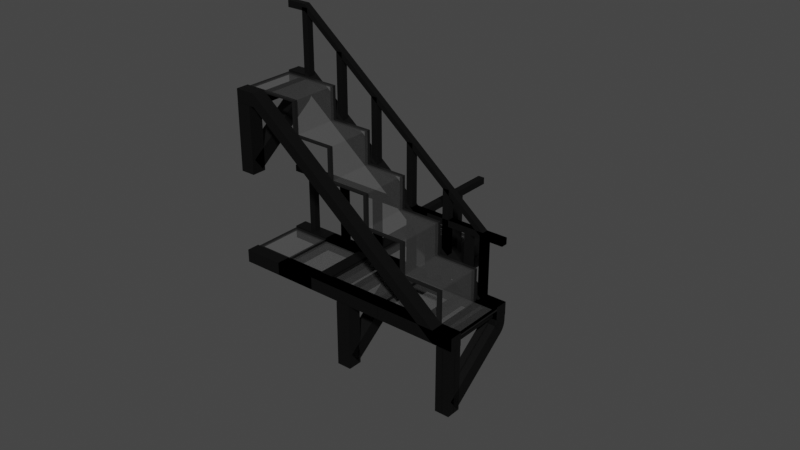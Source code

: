 # Source: Catwalk_Nianyi_.blend  (saved by Blender 3.6.11; exported with 4.5.12 LTS)
import bpy
from mathutils import Matrix  # noqa: F401  (used for matrix-valued properties, if any)

bpy.ops.wm.read_factory_settings(use_empty=True)
scene = bpy.context.scene
scene.name = 'Scene'

# ---- collections
col_straight = bpy.data.collections.new('Straight'); scene.collection.children.link(col_straight)
col_corner = bpy.data.collections.new('Corner'); scene.collection.children.link(col_corner)
col_supporting_pillar = bpy.data.collections.new('Supporting Pillar'); scene.collection.children.link(col_supporting_pillar)
col_staircase = bpy.data.collections.new('Staircase'); scene.collection.children.link(col_staircase)
col_straight__1_5l = bpy.data.collections.new('Straight (1.5L)'); scene.collection.children.link(col_straight__1_5l)
col_single_pillar = bpy.data.collections.new('Single Pillar'); scene.collection.children.link(col_single_pillar)

# ---- materials (node trees are filled in below, after node groups)
mat_framework = bpy.data.materials.new('Framework')
mat_framework.use_transparent_shadow = False
mat_panel_border = bpy.data.materials.new('Panel Border')
mat_panel_border.use_transparent_shadow = False
mat_panel_surface = bpy.data.materials.new('Panel Surface')
mat_panel_surface.surface_render_method = 'BLENDED'
mat_panel_surface.blend_method = 'BLEND'
mat_panel_surface.use_transparency_overlap = False
mat_panel_surface.show_transparent_back = False
mat_framework_001 = bpy.data.materials.new('Framework.001')
mat_framework_001.use_transparent_shadow = False
mat_panel_border_001 = bpy.data.materials.new('Panel Border.001')
mat_panel_border_001.use_transparent_shadow = False
mat_panel_surface_001 = bpy.data.materials.new('Panel Surface.001')
mat_panel_surface_001.surface_render_method = 'BLENDED'
mat_panel_surface_001.blend_method = 'BLEND'
mat_panel_surface_001.use_transparency_overlap = False
mat_panel_surface_001.show_transparent_back = False
mat_framework_002 = bpy.data.materials.new('Framework.002')
mat_framework_002.use_transparent_shadow = False
mat_framework_003 = bpy.data.materials.new('Framework.003')
mat_framework_003.use_transparent_shadow = False

# ---- material node trees
mat_framework.use_nodes = True; mat_framework.node_tree.nodes.clear()
_N = mat_framework.node_tree.nodes; _L = mat_framework.node_tree.links
n0 = _N.new('ShaderNodeBsdfPrincipled'); n0.name = 'Principled BSDF'; n0.location = (10, 300)
n0.distribution = 'GGX'
n0.subsurface_method = 'RANDOM_WALK_SKIN'
n0.inputs[0].default_value = (0.01, 0.01, 0.01, 1.0)
n0.inputs[1].default_value = 0.8
n0.inputs[2].default_value = 0.6
n0.inputs[3].default_value = 1.45
n0.inputs[27].default_value = (0.0, 0.0, 0.0, 1.0)
n0.inputs[28].default_value = 1.0
n1 = _N.new('ShaderNodeOutputMaterial'); n1.name = 'Material Output'; n1.location = (300, 300)
_L.new(n0.outputs[0], n1.inputs[0])
n1.is_active_output = True
mat_panel_border.use_nodes = True; mat_panel_border.node_tree.nodes.clear()
_N = mat_panel_border.node_tree.nodes; _L = mat_panel_border.node_tree.links
n0 = _N.new('ShaderNodeBsdfPrincipled'); n0.name = 'Principled BSDF'; n0.location = (10, 300)
n0.distribution = 'GGX'
n0.subsurface_method = 'RANDOM_WALK_SKIN'
n0.inputs[0].default_value = (0.03, 0.03, 0.03, 1.0)
n0.inputs[1].default_value = 0.7
n0.inputs[2].default_value = 0.4
n0.inputs[3].default_value = 1.45
n0.inputs[27].default_value = (0.0, 0.0, 0.0, 1.0)
n0.inputs[28].default_value = 1.0
n1 = _N.new('ShaderNodeOutputMaterial'); n1.name = 'Material Output'; n1.location = (300, 300)
_L.new(n0.outputs[0], n1.inputs[0])
n1.is_active_output = True
mat_panel_surface.use_nodes = True; mat_panel_surface.node_tree.nodes.clear()
_N = mat_panel_surface.node_tree.nodes; _L = mat_panel_surface.node_tree.links
n0 = _N.new('ShaderNodeBsdfPrincipled'); n0.name = 'Principled BSDF'; n0.location = (10, 300)
n0.distribution = 'GGX'
n0.subsurface_method = 'RANDOM_WALK_SKIN'
n0.inputs[0].default_value = (0.2, 0.2, 0.2, 1.0)
n0.inputs[1].default_value = 0.6
n0.inputs[2].default_value = 0.8
n0.inputs[3].default_value = 1.45
n0.inputs[4].default_value = 0.2
n0.inputs[27].default_value = (0.0, 0.0, 0.0, 1.0)
n0.inputs[28].default_value = 1.0
n1 = _N.new('ShaderNodeOutputMaterial'); n1.name = 'Material Output'; n1.location = (300, 300)
_L.new(n0.outputs[0], n1.inputs[0])
n1.is_active_output = True
mat_framework_001.use_nodes = True; mat_framework_001.node_tree.nodes.clear()
_N = mat_framework_001.node_tree.nodes; _L = mat_framework_001.node_tree.links
n0 = _N.new('ShaderNodeBsdfPrincipled'); n0.name = 'Principled BSDF'; n0.location = (10, 300)
n0.distribution = 'GGX'
n0.subsurface_method = 'RANDOM_WALK_SKIN'
n0.inputs[0].default_value = (0.01, 0.01, 0.01, 1.0)
n0.inputs[1].default_value = 0.8
n0.inputs[2].default_value = 0.6
n0.inputs[3].default_value = 1.45
n0.inputs[27].default_value = (0.0, 0.0, 0.0, 1.0)
n0.inputs[28].default_value = 1.0
n1 = _N.new('ShaderNodeOutputMaterial'); n1.name = 'Material Output'; n1.location = (300, 300)
_L.new(n0.outputs[0], n1.inputs[0])
n1.is_active_output = True
mat_panel_border_001.use_nodes = True; mat_panel_border_001.node_tree.nodes.clear()
_N = mat_panel_border_001.node_tree.nodes; _L = mat_panel_border_001.node_tree.links
n0 = _N.new('ShaderNodeBsdfPrincipled'); n0.name = 'Principled BSDF'; n0.location = (10, 300)
n0.distribution = 'GGX'
n0.subsurface_method = 'RANDOM_WALK_SKIN'
n0.inputs[0].default_value = (0.03, 0.03, 0.03, 1.0)
n0.inputs[1].default_value = 0.7
n0.inputs[2].default_value = 0.4
n0.inputs[3].default_value = 1.45
n0.inputs[27].default_value = (0.0, 0.0, 0.0, 1.0)
n0.inputs[28].default_value = 1.0
n1 = _N.new('ShaderNodeOutputMaterial'); n1.name = 'Material Output'; n1.location = (300, 300)
_L.new(n0.outputs[0], n1.inputs[0])
n1.is_active_output = True
mat_panel_surface_001.use_nodes = True; mat_panel_surface_001.node_tree.nodes.clear()
_N = mat_panel_surface_001.node_tree.nodes; _L = mat_panel_surface_001.node_tree.links
n0 = _N.new('ShaderNodeBsdfPrincipled'); n0.name = 'Principled BSDF'; n0.location = (10, 300)
n0.distribution = 'GGX'
n0.subsurface_method = 'RANDOM_WALK_SKIN'
n0.inputs[0].default_value = (0.2, 0.2, 0.2, 1.0)
n0.inputs[1].default_value = 0.6
n0.inputs[2].default_value = 0.8
n0.inputs[3].default_value = 1.45
n0.inputs[4].default_value = 0.2
n0.inputs[27].default_value = (0.0, 0.0, 0.0, 1.0)
n0.inputs[28].default_value = 1.0
n1 = _N.new('ShaderNodeOutputMaterial'); n1.name = 'Material Output'; n1.location = (300, 300)
_L.new(n0.outputs[0], n1.inputs[0])
n1.is_active_output = True
mat_framework_002.use_nodes = True; mat_framework_002.node_tree.nodes.clear()
_N = mat_framework_002.node_tree.nodes; _L = mat_framework_002.node_tree.links
n0 = _N.new('ShaderNodeBsdfPrincipled'); n0.name = 'Principled BSDF'; n0.location = (10, 300)
n0.distribution = 'GGX'
n0.subsurface_method = 'RANDOM_WALK_SKIN'
n0.inputs[0].default_value = (0.01, 0.01, 0.01, 1.0)
n0.inputs[1].default_value = 0.8
n0.inputs[2].default_value = 0.6
n0.inputs[3].default_value = 1.45
n0.inputs[27].default_value = (0.0, 0.0, 0.0, 1.0)
n0.inputs[28].default_value = 1.0
n1 = _N.new('ShaderNodeOutputMaterial'); n1.name = 'Material Output'; n1.location = (300, 300)
_L.new(n0.outputs[0], n1.inputs[0])
n1.is_active_output = True
mat_framework_003.use_nodes = True; mat_framework_003.node_tree.nodes.clear()
_N = mat_framework_003.node_tree.nodes; _L = mat_framework_003.node_tree.links
n0 = _N.new('ShaderNodeBsdfPrincipled'); n0.name = 'Principled BSDF'; n0.location = (10, 300)
n0.distribution = 'GGX'
n0.subsurface_method = 'RANDOM_WALK_SKIN'
n0.inputs[0].default_value = (0.01, 0.01, 0.01, 1.0)
n0.inputs[1].default_value = 0.8
n0.inputs[2].default_value = 0.6
n0.inputs[3].default_value = 1.45
n0.inputs[27].default_value = (0.0, 0.0, 0.0, 1.0)
n0.inputs[28].default_value = 1.0
n1 = _N.new('ShaderNodeOutputMaterial'); n1.name = 'Material Output'; n1.location = (300, 300)
_L.new(n0.outputs[0], n1.inputs[0])
n1.is_active_output = True

# ---- world
world_world = bpy.data.worlds.new('World'); scene.world = world_world
world_world.use_nodes = True; world_world.node_tree.nodes.clear()
_N = world_world.node_tree.nodes; _L = world_world.node_tree.links
n0 = _N.new('ShaderNodeOutputWorld'); n0.name = 'World Output'; n0.location = (300, 300)
n1 = _N.new('ShaderNodeBackground'); n1.name = 'Background'; n1.location = (10, 300)
n1.inputs[0].default_value = (0.05088, 0.05088, 0.05088, 1.0)
_L.new(n1.outputs[0], n0.inputs[0])
n0.is_active_output = True
world_world.color = (0.05088, 0.05088, 0.05088)
world_world.use_sun_shadow = False
world_world.sun_shadow_jitter_overblur = 0.0

# ---- meshes
me_straight__3l__framework = bpy.data.meshes.new('Straight (3L) Framework')
me_straight__3l__framework.from_pydata([(-1.5, 0.32, -0.18), (-1.5, 0.32, -0.02), (-1.5, 0.48, -0.18), (-1.5, 0.48, -0.02), (1.5, 0.32, -0.18), (1.5, 0.32, -0.02), (1.5, 0.48, -0.18), (1.5, 0.48, -0.02), (-0.05, -0.4, -0.16), (-0.05, -0.4, -0.06), (-0.05, 0.4, -0.16), (-0.05, 0.4, -0.06), (0.05, -0.4, -0.16), (0.05, -0.4, -0.06), (0.05, 0.4, -0.16), (0.05, 0.4, -0.06), (0.95, -0.4, -0.16), (0.95, -0.4, -0.06), (0.95, 0.4, -0.16), (0.95, 0.4, -0.06), (1.05, -0.4, -0.16), (1.05, -0.4, -0.06), (1.05, 0.4, -0.16), (1.05, 0.4, -0.06), (-1.05, -0.4, -0.16), (-1.05, -0.4, -0.06), (-1.05, 0.4, -0.16), (-1.05, 0.4, -0.06), (-0.95, -0.4, -0.16), (-0.95, -0.4, -0.06), (-0.95, 0.4, -0.16), (-0.95, 0.4, -0.06), (-1.5, -0.32, -0.18), (-1.5, -0.32, -0.02), (-1.5, -0.48, -0.18), (-1.5, -0.48, -0.02), (1.5, -0.32, -0.18), (1.5, -0.32, -0.02), (1.5, -0.48, -0.18), (1.5, -0.48, -0.02), (-0.05, 0.4, -0.16), (-0.05, 0.4, -0.06), (-0.05, -0.4, -0.16), (-0.05, -0.4, -0.06), (0.05, 0.4, -0.16), (0.05, 0.4, -0.06), (0.05, -0.4, -0.16), (0.05, -0.4, -0.06), (0.95, 0.4, -0.16), (0.95, 0.4, -0.06), (0.95, -0.4, -0.16), (0.95, -0.4, -0.06), (1.05, 0.4, -0.16), (1.05, 0.4, -0.06), (1.05, -0.4, -0.16), (1.05, -0.4, -0.06), (-1.05, 0.4, -0.16), (-1.05, 0.4, -0.06), (-1.05, -0.4, -0.16), (-1.05, -0.4, -0.06), (-0.95, 0.4, -0.16), (-0.95, 0.4, -0.06), (-0.95, -0.4, -0.16), (-0.95, -0.4, -0.06)], [], [(0, 1, 3, 2), (2, 3, 7, 6), (6, 7, 5, 4), (4, 5, 1, 0), (2, 6, 4, 0), (7, 3, 1, 5), (8, 9, 11, 10), (10, 11, 15, 14), (14, 15, 13, 12), (12, 13, 9, 8), (10, 14, 12, 8), (15, 11, 9, 13), (16, 17, 19, 18), (18, 19, 23, 22), (22, 23, 21, 20), (20, 21, 17, 16), (18, 22, 20, 16), (23, 19, 17, 21), (24, 25, 27, 26), (26, 27, 31, 30), (30, 31, 29, 28), (28, 29, 25, 24), (26, 30, 28, 24), (31, 27, 25, 29), (32, 34, 35, 33), (34, 38, 39, 35), (38, 36, 37, 39), (36, 32, 33, 37), (34, 32, 36, 38), (39, 37, 33, 35), (40, 42, 43, 41), (42, 46, 47, 43), (46, 44, 45, 47), (44, 40, 41, 45), (42, 40, 44, 46), (47, 45, 41, 43), (48, 50, 51, 49), (50, 54, 55, 51), (54, 52, 53, 55), (52, 48, 49, 53), (50, 48, 52, 54), (55, 53, 49, 51), (56, 58, 59, 57), (58, 62, 63, 59), (62, 60, 61, 63), (60, 56, 57, 61), (58, 56, 60, 62), (63, 61, 57, 59)])
_uv = me_straight__3l__framework.uv_layers.new(name='UVMap')
_uv.uv.foreach_set('vector', [0.5467, 0.5867, 0.4933, 0.5867, 0.4933, 0.5333, 0.5467, 0.5333, 0.2667, 1.0, 0.2133, 1.0, 0.2133, -9.325e-09, 0.2667, -1.166e-08, 0.6, 0.5867, 0.5467, 0.5867, 0.5467, 0.5333, 0.6, 0.5333, 0.32, 1.0, 0.2667, 1.0, 0.2667, -1.166e-08, 0.32, -1.399e-08, 0.05333, -2.331e-09, 0.05333, 1.0, 4.371e-08, 1.0, 0.0, 0.0, 0.1067, -4.663e-09, 0.1067, 1.0, 0.05333, 1.0, 0.05333, -2.331e-09, 0.46, 0.2667, 0.4267, 0.2667, 0.4267, 1.218e-09, 0.46, -2.39e-10, 0.6333, 0.5667, 0.6, 0.5667, 0.6, 0.5333, 0.6333, 0.5333, 0.4933, 0.2667, 0.46, 0.2667, 0.46, -2.39e-10, 0.4933, -1.696e-09, 0.6333, 0.6, 0.6, 0.6, 0.6, 0.5667, 0.6333, 0.5667, 0.66, 0.2667, 0.6267, 0.2667, 0.6267, 0.0, 0.66, 0.0, 0.66, 0.5333, 0.6267, 0.5333, 0.6267, 0.2667, 0.66, 0.2667, 0.5267, 0.2667, 0.4933, 0.2667, 0.4933, -1.696e-09, 0.5267, -3.153e-09, 0.6333, 0.5667, 0.6333, 0.5333, 0.6667, 0.5333, 0.6667, 0.5667, 0.4933, 0.5333, 0.46, 0.5333, 0.46, 0.2667, 0.4933, 0.2667, 0.6333, 0.6, 0.6333, 0.5667, 0.6667, 0.5667, 0.6667, 0.6, 0.7267, 0.2667, 0.6933, 0.2667, 0.6933, 0.0, 0.7267, 0.0, 0.7267, 0.5333, 0.6933, 0.5333, 0.6933, 0.2667, 0.7267, 0.2667, 0.46, 0.5333, 0.4267, 0.5333, 0.4267, 0.2667, 0.46, 0.2667, 0.6333, 0.6333, 0.6333, 0.6, 0.6667, 0.6, 0.6667, 0.6333, 0.5267, 0.5333, 0.4933, 0.5333, 0.4933, 0.2667, 0.5267, 0.2667, 0.6333, 0.6667, 0.6333, 0.6333, 0.6667, 0.6333, 0.6667, 0.6667, 0.76, 0.2667, 0.7267, 0.2667, 0.7267, 0.0, 0.76, 0.0, 0.76, 0.5333, 0.7267, 0.5333, 0.7267, 0.2667, 0.76, 0.2667, 0.5467, 0.5867, 0.5467, 0.64, 0.4933, 0.64, 0.4933, 0.5867, 0.3733, -1.632e-08, 0.3733, 1.0, 0.32, 1.0, 0.32, -1.399e-08, 0.6, 0.5867, 0.6, 0.64, 0.5467, 0.64, 0.5467, 0.5867, 0.4267, -1.865e-08, 0.4267, 1.0, 0.3733, 1.0, 0.3733, -1.632e-08, 0.1067, -4.663e-09, 0.16, -6.994e-09, 0.16, 1.0, 0.1067, 1.0, 0.16, -6.994e-09, 0.2133, -9.325e-09, 0.2133, 1.0, 0.16, 1.0, 0.56, -4.61e-09, 0.56, 0.2667, 0.5267, 0.2667, 0.5267, -3.153e-09, 0.6333, 0.6, 0.6333, 0.6333, 0.6, 0.6333, 0.6, 0.6, 0.56, 0.2667, 0.56, 0.5333, 0.5267, 0.5333, 0.5267, 0.2667, 0.6333, 0.6333, 0.6333, 0.6667, 0.6, 0.6667, 0.6, 0.6333, 0.6933, 0.0, 0.6933, 0.2667, 0.66, 0.2667, 0.66, 0.0, 0.6933, 0.2667, 0.6933, 0.5333, 0.66, 0.5333, 0.66, 0.2667, 0.5933, -6.067e-09, 0.5933, 0.2667, 0.56, 0.2667, 0.56, -4.61e-09, 0.5267, 0.6733, 0.4933, 0.6733, 0.4933, 0.64, 0.5267, 0.64, 0.5933, 0.2667, 0.5933, 0.5333, 0.56, 0.5333, 0.56, 0.2667, 0.58, 0.6733, 0.5467, 0.6733, 0.5467, 0.64, 0.58, 0.64, 0.7933, 0.0, 0.7933, 0.2667, 0.76, 0.2667, 0.76, 0.0, 0.7933, 0.2667, 0.7933, 0.5333, 0.76, 0.5333, 0.76, 0.2667, 0.6267, 2.41e-09, 0.6267, 0.2667, 0.5933, 0.2667, 0.5933, 3.867e-09, 0.6333, 0.7, 0.6, 0.7, 0.6, 0.6667, 0.6333, 0.6667, 0.6267, 0.2667, 0.6267, 0.5333, 0.5933, 0.5333, 0.5933, 0.2667, 0.6667, 0.7, 0.6333, 0.7, 0.6333, 0.6667, 0.6667, 0.6667, 0.4933, 0.5333, 0.4933, 0.8, 0.46, 0.8, 0.46, 0.5333, 0.46, 0.5333, 0.46, 0.8, 0.4267, 0.8, 0.4267, 0.5333])
me_straight__3l__framework.materials.append(mat_framework)
me_straight__3l__framework.update()
me_straight__3l__panel = bpy.data.meshes.new('Straight (3L) Panel')
me_straight__3l__panel.from_pydata([(-1.5, -0.32, -0.06), (-1.5, -0.32, -0.04), (-1.5, 0.32, -0.06), (-1.5, 0.32, -0.04), (1.5, -0.32, -0.06), (1.5, -0.32, -0.04), (1.5, 0.32, -0.06), (1.5, 0.32, -0.04), (1.46, 0.32, -0.06), (-1.46, 0.32, -0.06), (-1.46, 0.32, -0.04), (1.46, 0.32, -0.04), (-1.46, -0.32, -0.06), (1.46, -0.32, -0.06), (1.46, -0.32, -0.04), (-1.46, -0.32, -0.04), (-1.5, 0.28, -0.06), (-1.5, -0.28, -0.06), (-1.5, -0.28, -0.04), (-1.5, 0.28, -0.04), (1.5, -0.28, -0.06), (1.5, 0.28, -0.06), (1.5, 0.28, -0.04), (1.5, -0.28, -0.04), (1.46, 0.28, -0.04), (1.46, -0.28, -0.04), (-1.46, 0.28, -0.04), (-1.46, -0.28, -0.04), (-1.46, 0.28, -0.06), (-1.46, -0.28, -0.06), (1.46, 0.28, -0.06), (1.46, -0.28, -0.06)], [], [(16, 19, 3, 2), (8, 11, 7, 6), (20, 23, 5, 4), (12, 15, 1, 0), (31, 20, 4, 13), (27, 18, 1, 15), (23, 25, 14, 5), (25, 27, 15, 14), (17, 29, 12, 0), (29, 31, 13, 12), (4, 5, 14, 13), (13, 14, 15, 12), (2, 3, 10, 9), (9, 10, 11, 8), (9, 8, 30, 28), (28, 30, 31, 29), (2, 9, 28, 16), (16, 28, 29, 17), (11, 10, 26, 24), (24, 26, 27, 25), (7, 11, 24, 22), (22, 24, 25, 23), (10, 3, 19, 26), (26, 19, 18, 27), (8, 6, 21, 30), (30, 21, 20, 31), (6, 7, 22, 21), (21, 22, 23, 20), (0, 1, 18, 17), (17, 18, 19, 16)])
me_straight__3l__panel.polygons.foreach_set('material_index', [0, 0, 0, 0, 0, 0, 0, 0, 0, 0, 0, 0, 0, 0, 0, 1, 0, 0, 0, 1, 0, 0, 0, 0, 0, 0, 0, 0, 0, 0])
_uv = me_straight__3l__panel.uv_layers.new(name='UVMap')
_uv.uv.foreach_set('vector', [0.4467, 0.01333, 0.44, 0.01333, 0.44, 6.352e-10, 0.4467, 3.438e-10, 0.4333, 0.01333, 0.4267, 0.01333, 0.4267, -1.865e-08, 0.4333, -1.894e-08, 0.4467, 0.2267, 0.44, 0.2267, 0.44, 0.2133, 0.4467, 0.2133, 0.44, 0.01333, 0.4333, 0.01333, 0.4333, -1.894e-08, 0.44, -1.923e-08, 0.01333, 0.9867, 0.01333, 1.0, 4.371e-08, 1.0, 4.313e-08, 0.9867, 0.2267, 0.9867, 0.2267, 1.0, 0.2133, 1.0, 0.2133, 0.9867, 0.2267, -9.908e-09, 0.2267, 0.01333, 0.2133, 0.01333, 0.2133, -9.325e-09, 0.2267, 0.01333, 0.2267, 0.9867, 0.2133, 0.9867, 0.2133, 0.01333, 0.01333, -5.828e-10, 0.01333, 0.01333, 5.828e-10, 0.01333, 0.0, 0.0, 0.01333, 0.01333, 0.01333, 0.9867, 4.313e-08, 0.9867, 5.828e-10, 0.01333, 0.44, 1.0, 0.4333, 1.0, 0.4333, 0.9867, 0.44, 0.9867, 0.44, 0.9867, 0.4333, 0.9867, 0.4333, 0.01333, 0.44, 0.01333, 0.4333, 1.0, 0.4267, 1.0, 0.4267, 0.9867, 0.4333, 0.9867, 0.4333, 0.9867, 0.4267, 0.9867, 0.4267, 0.01333, 0.4333, 0.01333, 0.2133, 0.01333, 0.2133, 0.9867, 0.2, 0.9867, 0.2, 0.01333, 0.2, 0.01333, 0.2, 0.9867, 0.01333, 0.9867, 0.01333, 0.01333, 0.2133, -9.325e-09, 0.2133, 0.01333, 0.2, 0.01333, 0.2, -8.742e-09, 0.2, -8.742e-09, 0.2, 0.01333, 0.01333, 0.01333, 0.01333, -5.828e-10, 0.4267, 0.01333, 0.4267, 0.9867, 0.4133, 0.9867, 0.4133, 0.01333, 0.4133, 0.01333, 0.4133, 0.9867, 0.2267, 0.9867, 0.2267, 0.01333, 0.4267, -1.865e-08, 0.4267, 0.01333, 0.4133, 0.01333, 0.4133, -1.807e-08, 0.4133, -1.807e-08, 0.4133, 0.01333, 0.2267, 0.01333, 0.2267, -9.908e-09, 0.4267, 0.9867, 0.4267, 1.0, 0.4133, 1.0, 0.4133, 0.9867, 0.4133, 0.9867, 0.4133, 1.0, 0.2267, 1.0, 0.2267, 0.9867, 0.2133, 0.9867, 0.2133, 1.0, 0.2, 1.0, 0.2, 0.9867, 0.2, 0.9867, 0.2, 1.0, 0.01333, 1.0, 0.01333, 0.9867, 0.4467, 0.4267, 0.44, 0.4267, 0.44, 0.4133, 0.4467, 0.4133, 0.4467, 0.4133, 0.44, 0.4133, 0.44, 0.2267, 0.4467, 0.2267, 0.4467, 0.2133, 0.44, 0.2133, 0.44, 0.2, 0.4467, 0.2, 0.4467, 0.2, 0.44, 0.2, 0.44, 0.01333, 0.4467, 0.01333])
me_straight__3l__panel.materials.append(mat_panel_border)
me_straight__3l__panel.materials.append(mat_panel_surface)
me_straight__3l__panel.update()
me_straight__3l__pillar = bpy.data.meshes.new('Straight (3L) Pillar')
me_straight__3l__pillar.from_pydata([(-1.29, 0.36, -0.02), (-1.29, 0.36, 0.7), (-1.29, 0.44, -0.02), (-1.29, 0.44, 0.7), (-1.21, 0.36, -0.02), (-1.21, 0.36, 0.7), (-1.21, 0.44, -0.02), (-1.21, 0.44, 0.7), (-0.79, 0.36, -0.02), (-0.79, 0.36, 0.7), (-0.79, 0.44, -0.02), (-0.79, 0.44, 0.7), (-0.71, 0.36, -0.02), (-0.71, 0.36, 0.7), (-0.71, 0.44, -0.02), (-0.71, 0.44, 0.7), (-0.29, 0.36, -0.02), (-0.29, 0.36, 0.7), (-0.29, 0.44, -0.02), (-0.29, 0.44, 0.7), (-0.21, 0.36, -0.02), (-0.21, 0.36, 0.7), (-0.21, 0.44, -0.02), (-0.21, 0.44, 0.7), (0.21, 0.36, -0.02), (0.21, 0.36, 0.7), (0.21, 0.44, -0.02), (0.21, 0.44, 0.7), (0.29, 0.36, -0.02), (0.29, 0.36, 0.7), (0.29, 0.44, -0.02), (0.29, 0.44, 0.7), (0.71, 0.36, -0.02), (0.71, 0.36, 0.7), (0.71, 0.44, -0.02), (0.71, 0.44, 0.7), (0.79, 0.36, -0.02), (0.79, 0.36, 0.7), (0.79, 0.44, -0.02), (0.79, 0.44, 0.7), (1.21, 0.36, -0.02), (1.21, 0.36, 0.7), (1.21, 0.44, -0.02), (1.21, 0.44, 0.7), (1.29, 0.36, -0.02), (1.29, 0.36, 0.7), (1.29, 0.44, -0.02), (1.29, 0.44, 0.7), (-1.5, 0.36, 0.7), (-1.5, 0.36, 0.78), (-1.5, 0.44, 0.7), (-1.5, 0.44, 0.78), (1.5, 0.36, 0.7), (1.5, 0.36, 0.78), (1.5, 0.44, 0.7), (1.5, 0.44, 0.78)], [], [(0, 1, 3, 2), (2, 3, 7, 6), (6, 7, 5, 4), (4, 5, 1, 0), (2, 6, 4, 0), (7, 3, 1, 5), (8, 9, 11, 10), (10, 11, 15, 14), (14, 15, 13, 12), (12, 13, 9, 8), (10, 14, 12, 8), (15, 11, 9, 13), (16, 17, 19, 18), (18, 19, 23, 22), (22, 23, 21, 20), (20, 21, 17, 16), (18, 22, 20, 16), (23, 19, 17, 21), (24, 25, 27, 26), (26, 27, 31, 30), (30, 31, 29, 28), (28, 29, 25, 24), (26, 30, 28, 24), (31, 27, 25, 29), (32, 33, 35, 34), (34, 35, 39, 38), (38, 39, 37, 36), (36, 37, 33, 32), (34, 38, 36, 32), (39, 35, 33, 37), (40, 41, 43, 42), (42, 43, 47, 46), (46, 47, 45, 44), (44, 45, 41, 40), (42, 46, 44, 40), (47, 43, 41, 45), (48, 49, 51, 50), (50, 51, 55, 54), (54, 55, 53, 52), (52, 53, 49, 48), (50, 54, 52, 48), (55, 51, 49, 53)])
_uv = me_straight__3l__pillar.uv_layers.new(name='UVMap')
_uv.uv.foreach_set('vector', [0.1067, 0.24, 0.1067, 0.0, 0.1333, 0.0, 0.1333, 0.24, 0.1867, 0.48, 0.1867, 0.24, 0.2133, 0.24, 0.2133, 0.48, 0.1333, 0.24, 0.1333, 0.0, 0.16, 0.0, 0.16, 0.24, 0.16, 0.48, 0.16, 0.24, 0.1867, 0.24, 0.1867, 0.48, 0.4267, 0.2667, 0.4, 0.2667, 0.4, 0.24, 0.4267, 0.24, 0.4267, 0.2933, 0.4, 0.2933, 0.4, 0.2667, 0.4267, 0.2667, 0.16, 0.24, 0.16, 0.0, 0.1867, 0.0, 0.1867, 0.24, 0.1867, 0.24, 0.1867, 0.0, 0.2133, 0.0, 0.2133, 0.24, 0.2133, 0.24, 0.2133, 0.0, 0.24, 0.0, 0.24, 0.24, 0.24, 0.24, 0.24, 0.0, 0.2667, 0.0, 0.2667, 0.24, 0.4, 0.3467, 0.3733, 0.3467, 0.3733, 0.32, 0.4, 0.32, 0.4, 0.3733, 0.3733, 0.3733, 0.3733, 0.3467, 0.4, 0.3467, 0.2667, 0.24, 0.2667, 0.0, 0.2933, 0.0, 0.2933, 0.24, 0.2933, 0.24, 0.2933, 0.0, 0.32, 0.0, 0.32, 0.24, 0.32, 0.24, 0.32, 0.0, 0.3467, 0.0, 0.3467, 0.24, 0.3467, 0.24, 0.3467, 0.0, 0.3733, 0.0, 0.3733, 0.24, 0.4, 0.2933, 0.4, 0.32, 0.3733, 0.32, 0.3733, 0.2933, 0.4, 0.4, 0.3733, 0.4, 0.3733, 0.3733, 0.4, 0.3733, 0.3733, 0.24, 0.3733, 0.0, 0.4, 0.0, 0.4, 0.24, 0.24, 0.48, 0.24, 0.24, 0.2667, 0.24, 0.2667, 0.48, 0.4, 0.24, 0.4, 0.0, 0.4267, 0.0, 0.4267, 0.24, 0.2133, 0.48, 0.2133, 0.24, 0.24, 0.24, 0.24, 0.48, 0.4, 0.4267, 0.3733, 0.4267, 0.3733, 0.4, 0.4, 0.4, 0.4267, 0.32, 0.4, 0.32, 0.4, 0.2933, 0.4267, 0.2933, 0.4267, 0.24, 0.4267, 0.0, 0.4533, 0.0, 0.4533, 0.24, 0.2667, 0.48, 0.2667, 0.24, 0.2933, 0.24, 0.2933, 0.48, 0.4533, 0.24, 0.4533, 0.0, 0.48, 0.0, 0.48, 0.24, 0.2933, 0.48, 0.2933, 0.24, 0.32, 0.24, 0.32, 0.48, 0.4267, 0.3467, 0.4, 0.3467, 0.4, 0.32, 0.4267, 0.32, 0.4267, 0.3733, 0.4, 0.3733, 0.4, 0.3467, 0.4267, 0.3467, 0.1333, 0.48, 0.1333, 0.24, 0.16, 0.24, 0.16, 0.48, 0.32, 0.48, 0.32, 0.24, 0.3467, 0.24, 0.3467, 0.48, 0.1067, 0.48, 0.1067, 0.24, 0.1333, 0.24, 0.1333, 0.48, 0.3467, 0.48, 0.3467, 0.24, 0.3733, 0.24, 0.3733, 0.48, 0.4267, 0.4, 0.4, 0.4, 0.4, 0.3733, 0.4267, 0.3733, 0.4267, 0.4267, 0.4, 0.4267, 0.4, 0.4, 0.4267, 0.4, 0.3733, 0.2667, 0.3733, 0.24, 0.4, 0.24, 0.4, 0.2667, 0.02667, 1.0, 4.371e-08, 1.0, 0.0, 0.0, 0.02667, -1.166e-09, 0.3733, 0.2933, 0.3733, 0.2667, 0.4, 0.2667, 0.4, 0.2933, 0.05333, 1.0, 0.02667, 1.0, 0.02667, -1.166e-09, 0.05333, -2.331e-09, 0.08, -3.497e-09, 0.08, 1.0, 0.05333, 1.0, 0.05333, -2.331e-09, 0.1067, -4.663e-09, 0.1067, 1.0, 0.08, 1.0, 0.08, -3.497e-09])
me_straight__3l__pillar.materials.append(mat_framework)
me_straight__3l__pillar.update()
me_corner_framework = bpy.data.meshes.new('Corner Framework')
me_corner_framework.from_pydata([(-0.98, 0.82, -0.18), (-0.98, 0.82, -0.02), (-0.98, 0.98, -0.18), (-0.98, 0.98, -0.02), (1.0, 0.82, -0.18), (1.0, 0.82, -0.02), (1.0, 0.98, -0.18), (1.0, 0.98, -0.02), (-0.15, 0.1, -0.16), (-0.15, 0.1, -0.06), (-0.15, 0.9, -0.16), (-0.15, 0.9, -0.06), (-0.05, 0.1, -0.16), (-0.05, 0.1, -0.06), (-0.05, 0.9, -0.16), (-0.05, 0.9, -0.06), (-0.1, 0.05, -0.16), (-0.1, 0.05, -0.06), (-0.9, 0.05, -0.16), (-0.9, 0.05, -0.06), (-0.1, 0.15, -0.16), (-0.1, 0.15, -0.06), (-0.9, 0.15, -0.16), (-0.9, 0.15, -0.06), (-0.82, 0.98, -0.18), (-0.82, 0.98, -0.02), (-0.82, 0.82, -0.18), (-0.82, 0.82, -0.02), (-0.98, -1.0, -0.18), (-0.98, -1.0, -0.02), (-0.82, -1.0, -0.02), (-0.82, -1.0, -0.18), (1.0, 0.02, -0.18), (1.0, 0.02, -0.02), (1.0, 0.18, -0.18), (1.0, 0.18, -0.02), (-0.02, 0.18, -0.02), (-0.02, 0.18, -0.18), (-0.02, 0.02, -0.18), (-0.02, 0.02, -0.02), (-0.18, 0.18, -0.02), (-0.18, 0.18, -0.18), (-0.18, 0.02, -0.18), (-0.18, 0.02, -0.02), (-0.02, -1.0, -0.02), (-0.02, -1.0, -0.18), (-0.18, -1.0, -0.02), (-0.18, -1.0, -0.18), (0.85, 0.1, -0.16), (0.85, 0.1, -0.06), (0.85, 0.9, -0.16), (0.85, 0.9, -0.06), (0.95, 0.1, -0.16), (0.95, 0.1, -0.06), (0.95, 0.9, -0.16), (0.95, 0.9, -0.06), (-0.1, -0.95, -0.16), (-0.1, -0.95, -0.06), (-0.9, -0.95, -0.16), (-0.9, -0.95, -0.06), (-0.1, -0.85, -0.16), (-0.1, -0.85, -0.06), (-0.9, -0.85, -0.16), (-0.9, -0.85, -0.06)], [], [(0, 1, 3, 2), (24, 25, 7, 6), (6, 7, 5, 4), (1, 0, 28, 29), (24, 6, 4, 26), (25, 3, 1, 27), (8, 9, 11, 10), (10, 11, 15, 14), (14, 15, 13, 12), (12, 13, 9, 8), (10, 14, 12, 8), (15, 11, 9, 13), (16, 17, 19, 18), (18, 19, 23, 22), (22, 23, 21, 20), (20, 21, 17, 16), (18, 22, 20, 16), (23, 19, 17, 21), (7, 25, 27, 5), (2, 24, 26, 0), (4, 5, 27, 26), (2, 3, 25, 24), (31, 30, 29, 28), (26, 27, 30, 31), (0, 26, 31, 28), (27, 1, 29, 30), (34, 35, 33, 32), (43, 46, 44, 39), (33, 39, 38, 32), (32, 38, 37, 34), (35, 36, 39, 33), (34, 37, 36, 35), (41, 42, 43, 40), (38, 42, 41, 37), (36, 40, 43, 39), (37, 41, 40, 36), (44, 46, 47, 45), (42, 47, 46, 43), (39, 44, 45, 38), (38, 45, 47, 42), (48, 49, 51, 50), (50, 51, 55, 54), (50, 54, 52, 48), (55, 51, 49, 53), (49, 48, 52, 53), (55, 53, 52, 54), (56, 57, 59, 58), (58, 59, 63, 62), (62, 63, 61, 60), (58, 62, 60, 56), (63, 59, 57, 61), (56, 60, 61, 57)])
_uv = me_corner_framework.uv_layers.new(name='UVMap')
_uv.uv.foreach_set('vector', [0.5404, 0.0404, 0.5, 0.0404, 0.5, -6.804e-09, 0.5404, -8.57e-09, 0.5808, 0.4596, 0.5404, 0.4596, 0.5404, 6.482e-09, 0.5808, 4.715e-09, 0.6212, 0.5, 0.5808, 0.5, 0.5808, 0.4596, 0.6212, 0.4596, 0.5, 0.0404, 0.5404, 0.0404, 0.5404, 0.5, 0.5, 0.5, 0.4596, 0.5, 0.0, 0.5, 0.0, 0.4596, 0.4596, 0.4596, 0.0404, 1.0, 0.0, 1.0, 0.0, 0.9596, 0.0404, 0.9596, 0.7121, 0.5, 0.6869, 0.5, 0.6869, 0.298, 0.7121, 0.298, 0.6313, 0.8232, 0.6313, 0.798, 0.6566, 0.798, 0.6566, 0.8232, 0.7374, 0.5, 0.7121, 0.5, 0.7121, 0.298, 0.7374, 0.298, 0.5808, 0.8232, 0.5808, 0.798, 0.6061, 0.798, 0.6061, 0.8232, 0.9394, 0.5, 0.9141, 0.5, 0.9141, 0.298, 0.9394, 0.298, 0.904, 0.9596, 0.8788, 0.9596, 0.8788, 0.7576, 0.904, 0.7576, 0.8131, 0.5, 0.7879, 0.5, 0.7879, 0.298, 0.8131, 0.298, 0.6566, 0.8232, 0.6566, 0.798, 0.6818, 0.798, 0.6818, 0.8232, 0.8384, 0.5, 0.8131, 0.5, 0.8131, 0.298, 0.8384, 0.298, 0.7576, 0.8232, 0.7576, 0.798, 0.7828, 0.798, 0.7828, 0.8232, 0.9293, 0.9596, 0.904, 0.9596, 0.904, 0.7576, 0.9293, 0.7576, 0.9545, 0.9596, 0.9293, 0.9596, 0.9293, 0.7576, 0.9545, 0.7576, 0.5, 1.0, 0.0404, 1.0, 0.0404, 0.9596, 0.5, 0.9596, 0.5, 0.5, 0.4596, 0.5, 0.4596, 0.4596, 0.5, 0.4596, 0.6212, 0.4596, 0.5808, 0.4596, 0.5808, 4.715e-09, 0.6212, 2.949e-09, 0.5808, 0.5, 0.5404, 0.5, 0.5404, 0.4596, 0.5808, 0.4596, 0.5404, 0.8384, 0.5404, 0.798, 0.5808, 0.798, 0.5808, 0.8384, 0.6616, 0.4596, 0.6212, 0.4596, 0.6212, 2.949e-09, 0.6616, 1.183e-09, 0.5, 0.4596, 0.4596, 0.4596, 0.4596, 0.0, 0.5, 0.0, 0.0404, 0.9596, 0.0, 0.9596, 0.0, 0.5, 0.0404, 0.5, 0.6616, 0.5, 0.6212, 0.5, 0.6212, 0.4596, 0.6616, 0.4596, 0.5, 0.7576, 0.5, 0.5, 0.5404, 0.5, 0.5404, 0.7576, 0.8788, 0.7576, 0.8788, 0.5, 0.9192, 0.5, 0.9192, 0.7576, 0.9192, 0.298, 0.9192, 0.0404, 0.9596, 0.0404, 0.9596, 0.298, 0.798, 0.798, 0.5404, 0.798, 0.5404, 0.7576, 0.798, 0.7576, 0.8788, 0.5, 0.8788, 0.7576, 0.8384, 0.7576, 0.8384, 0.5, 0.8384, 0.5, 0.8384, 0.5404, 0.798, 0.5404, 0.798, 0.5, 0.9192, 0.0404, 0.9192, 1.213e-09, 0.9596, -5.532e-10, 0.9596, 0.0404, 0.5404, 0.798, 0.5, 0.798, 0.5, 0.7576, 0.5404, 0.7576, 0.8788, 0.7576, 0.8788, 0.798, 0.8384, 0.798, 0.8384, 0.7576, 0.5, 0.8384, 0.5, 0.798, 0.5404, 0.798, 0.5404, 0.8384, 0.8384, 0.5404, 0.8384, 0.798, 0.798, 0.798, 0.798, 0.5404, 0.9192, 0.7576, 0.9192, 0.5, 0.9596, 0.5, 0.9596, 0.7576, 0.9192, 0.0404, 0.6616, 0.0404, 0.6616, 1.247e-08, 0.9192, 1.213e-09, 0.7626, 0.5, 0.7374, 0.5, 0.7374, 0.298, 0.7626, 0.298, 0.6818, 0.8232, 0.6818, 0.798, 0.7071, 0.798, 0.7071, 0.8232, 0.9646, 0.5, 0.9394, 0.5, 0.9394, 0.298, 0.9646, 0.298, 0.9798, 0.9596, 0.9545, 0.9596, 0.9545, 0.7576, 0.9798, 0.7576, 0.7323, 0.798, 0.7323, 0.8232, 0.7071, 0.8232, 0.7071, 0.798, 0.7626, 0.5, 0.7626, 0.298, 0.7879, 0.298, 0.7879, 0.5, 0.8636, 0.5, 0.8384, 0.5, 0.8384, 0.298, 0.8636, 0.298, 0.6061, 0.8232, 0.6061, 0.798, 0.6313, 0.798, 0.6313, 0.8232, 0.8889, 0.5, 0.8636, 0.5, 0.8636, 0.298, 0.8889, 0.298, 0.6616, 0.298, 0.6869, 0.298, 0.6869, 0.5, 0.6616, 0.5, 0.9141, 0.5, 0.8889, 0.5, 0.8889, 0.298, 0.9141, 0.298, 0.7576, 0.8232, 0.7323, 0.8232, 0.7323, 0.798, 0.7576, 0.798])
me_corner_framework.materials.append(mat_framework)
me_corner_framework.update()
me_corner_panel = bpy.data.meshes.new('Corner Panel')
me_corner_panel.from_pydata([(-0.82, 0.18, -0.06), (-0.82, 0.18, -0.04), (-0.82, 0.82, -0.06), (-0.82, 0.82, -0.04), (1.0, 0.18, -0.06), (1.0, 0.18, -0.04), (1.0, 0.82, -0.06), (1.0, 0.82, -0.04), (0.96, 0.82, -0.06), (-0.78, 0.82, -0.06), (-0.78, 0.82, -0.04), (0.96, 0.82, -0.04), (-0.78, 0.18, -0.06), (0.96, 0.18, -0.06), (0.96, 0.18, -0.04), (-0.78, 0.18, -0.04), (-0.82, 0.78, -0.06), (-0.82, 0.22, -0.06), (-0.82, 0.22, -0.04), (-0.82, 0.78, -0.04), (1.0, 0.22, -0.06), (1.0, 0.78, -0.06), (1.0, 0.78, -0.04), (1.0, 0.22, -0.04), (0.96, 0.78, -0.04), (0.96, 0.22, -0.04), (-0.78, 0.78, -0.04), (-0.78, 0.22, -0.04), (-0.78, 0.78, -0.06), (-0.78, 0.22, -0.06), (0.96, 0.78, -0.06), (0.96, 0.22, -0.06), (-0.18, 0.82, -0.06), (-0.18, 0.82, -0.04), (-0.18, 0.18, -0.06), (-0.18, 0.18, -0.04), (-0.18, 0.78, -0.06), (-0.18, 0.22, -0.06), (-0.18, 0.78, -0.04), (-0.18, 0.22, -0.04), (-0.22, 0.82, -0.06), (-0.22, 0.18, -0.04), (-0.22, 0.78, -0.06), (-0.22, 0.22, -0.06), (-0.22, 0.82, -0.04), (-0.22, 0.18, -0.06), (-0.22, 0.78, -0.04), (-0.22, 0.22, -0.04), (-0.82, -0.96, -0.06), (-0.82, -0.96, -0.04), (-0.78, -0.96, -0.04), (-0.78, -0.96, -0.06), (-0.22, -0.96, -0.04), (-0.22, -0.96, -0.06), (-0.18, -0.96, -0.06), (-0.18, -0.96, -0.04), (-0.82, -1.0, -0.06), (-0.82, -1.0, -0.04), (-0.78, -1.0, -0.04), (-0.78, -1.0, -0.06), (-0.22, -1.0, -0.04), (-0.22, -1.0, -0.06), (-0.18, -1.0, -0.06), (-0.18, -1.0, -0.04)], [], [(16, 19, 3, 2), (8, 11, 7, 6), (20, 23, 5, 4), (34, 35, 55, 54), (31, 20, 4, 13), (27, 18, 1, 15), (23, 25, 14, 5), (47, 27, 15, 41), (17, 29, 12, 0), (37, 31, 13, 34), (4, 5, 14, 13), (15, 1, 49, 50), (2, 3, 10, 9), (32, 33, 11, 8), (32, 8, 30, 36), (36, 30, 31, 37), (2, 9, 28, 16), (16, 28, 29, 17), (44, 10, 26, 46), (46, 26, 27, 47), (7, 11, 24, 22), (22, 24, 25, 23), (10, 3, 19, 26), (26, 19, 18, 27), (8, 6, 21, 30), (30, 21, 20, 31), (6, 7, 22, 21), (21, 22, 23, 20), (0, 1, 18, 17), (17, 18, 19, 16), (24, 38, 39, 25), (11, 33, 38, 24), (42, 36, 37, 43), (40, 32, 36, 42), (40, 44, 33, 32), (13, 14, 35, 34), (43, 37, 34, 45), (25, 39, 35, 14), (29, 43, 45, 12), (9, 10, 44, 40), (9, 40, 42, 28), (28, 42, 43, 29), (38, 46, 47, 39), (33, 44, 46, 38), (35, 41, 52, 55), (39, 47, 41, 35), (48, 51, 59, 56), (54, 55, 63, 62), (51, 53, 61, 59), (45, 34, 54, 53), (0, 12, 51, 48), (1, 0, 48, 49), (41, 15, 50, 52), (12, 45, 53, 51), (59, 58, 57, 56), (61, 60, 58, 59), (62, 63, 60, 61), (49, 48, 56, 57), (55, 52, 60, 63), (53, 54, 62, 61), (52, 50, 58, 60), (50, 49, 57, 58)])
me_corner_panel.polygons.foreach_set('material_index', [0, 0, 0, 0, 0, 0, 0, 1, 0, 0, 0, 0, 0, 0, 0, 1, 0, 0, 0, 1, 0, 0, 0, 0, 0, 0, 0, 0, 0, 0, 1, 0, 1, 0, 0, 0, 0, 0, 1, 0, 0, 1, 1, 0, 0, 0, 0, 0, 0, 0, 0, 0, 1, 1, 0, 0, 0, 0, 0, 0, 0, 0])
_uv = me_corner_panel.uv_layers.new(name='UVMap')
_uv.uv.foreach_set('vector', [0.511, 3.311e-08, 0.511, 0.005495, 0.5, 0.005495, 0.5, 3.407e-08, 0.511, 0.005495, 0.511, 0.01099, 0.5, 0.01099, 0.5, 0.005495, 0.511, 0.02198, 0.511, 0.02747, 0.5, 0.02747, 0.5, 0.02198, 0.8242, 0.01099, 0.8242, 0.01648, 0.511, 0.01648, 0.511, 0.01099, 0.3352, 0.489, 0.3352, 0.5, 0.3242, 0.5, 0.3242, 0.489, 0.01099, 0.8352, -1.637e-08, 0.8352, -1.637e-08, 0.8242, 0.01099, 0.8242, 0.5, 0.8352, 0.489, 0.8352, 0.489, 0.8242, 0.5, 0.8242, 0.1648, 0.8352, 0.01099, 0.8352, 0.01099, 0.8242, 0.1648, 0.8242, 0.3352, 1.81e-08, 0.3352, 0.01099, 0.3242, 0.01099, 0.3242, 1.858e-08, 0.3352, 0.1758, 0.3352, 0.489, 0.3242, 0.489, 0.3242, 0.1758, 0.8242, 0.01648, 0.8242, 0.02198, 0.8132, 0.02198, 0.8132, 0.01648, 0.01099, 0.8242, -1.637e-08, 0.8242, -1.637e-08, 0.511, 0.01099, 0.511, 1.0, 0.005495, 1.0, 0.01099, 0.989, 0.01099, 0.989, 0.005495, 0.8242, 0.005495, 0.8242, 0.01099, 0.511, 0.01099, 0.511, 0.005495, 0.5, 0.1758, 0.5, 0.489, 0.489, 0.489, 0.489, 0.1758, 0.489, 0.1758, 0.489, 0.489, 0.3352, 0.489, 0.3352, 0.1758, 0.5, 1.089e-08, 0.5, 0.01099, 0.489, 0.01099, 0.489, 1.137e-08, 0.489, 1.137e-08, 0.489, 0.01099, 0.3352, 0.01099, 0.3352, 1.81e-08, 0.1648, 1.0, 0.01099, 1.0, 0.01099, 0.989, 0.1648, 0.989, 0.1648, 0.989, 0.01099, 0.989, 0.01099, 0.8352, 0.1648, 0.8352, 0.5, 1.0, 0.489, 1.0, 0.489, 0.989, 0.5, 0.989, 0.5, 0.989, 0.489, 0.989, 0.489, 0.8352, 0.5, 0.8352, 0.01099, 1.0, -1.637e-08, 1.0, -1.637e-08, 0.989, 0.01099, 0.989, 0.01099, 0.989, -1.637e-08, 0.989, -1.637e-08, 0.8352, 0.01099, 0.8352, 0.5, 0.489, 0.5, 0.5, 0.489, 0.5, 0.489, 0.489, 0.489, 0.489, 0.489, 0.5, 0.3352, 0.5, 0.3352, 0.489, 0.6758, 0.02198, 0.6758, 0.02747, 0.6648, 0.02747, 0.6648, 0.02198, 0.6648, 0.02198, 0.6648, 0.02747, 0.511, 0.02747, 0.511, 0.02198, 0.6758, 1.87e-08, 0.6758, 0.005495, 0.6648, 0.005495, 0.6648, 1.966e-08, 0.6648, 1.966e-08, 0.6648, 0.005495, 0.511, 0.005495, 0.511, 3.311e-08, 0.489, 0.989, 0.1758, 0.989, 0.1758, 0.8352, 0.489, 0.8352, 0.489, 1.0, 0.1758, 1.0, 0.1758, 0.989, 0.489, 0.989, 0.489, 0.1648, 0.489, 0.1758, 0.3352, 0.1758, 0.3352, 0.1648, 0.5, 0.1648, 0.5, 0.1758, 0.489, 0.1758, 0.489, 0.1648, 0.8352, 0.005495, 0.8352, 0.01099, 0.8242, 0.01099, 0.8242, 0.005495, 0.8132, 0.01648, 0.8132, 0.02198, 0.5, 0.02198, 0.5, 0.01648, 0.3352, 0.1648, 0.3352, 0.1758, 0.3242, 0.1758, 0.3242, 0.1648, 0.489, 0.8352, 0.1758, 0.8352, 0.1758, 0.8242, 0.489, 0.8242, 0.3352, 0.01099, 0.3352, 0.1648, 0.3242, 0.1648, 0.3242, 0.01099, 0.989, 0.005495, 0.989, 0.01099, 0.8352, 0.01099, 0.8352, 0.005495, 0.5, 0.01099, 0.5, 0.1648, 0.489, 0.1648, 0.489, 0.01099, 0.489, 0.01099, 0.489, 0.1648, 0.3352, 0.1648, 0.3352, 0.01099, 0.1758, 0.989, 0.1648, 0.989, 0.1648, 0.8352, 0.1758, 0.8352, 0.1758, 1.0, 0.1648, 1.0, 0.1648, 0.989, 0.1758, 0.989, 0.1758, 0.8242, 0.1648, 0.8242, 0.1648, 0.511, 0.1758, 0.511, 0.1758, 0.8352, 0.1648, 0.8352, 0.1648, 0.8242, 0.1758, 0.8242, 0.01099, 3.227e-08, 0.01099, 0.01099, -1.589e-08, 0.01099, -1.637e-08, 3.275e-08, 0.511, 0.01099, 0.511, 0.01648, 0.5, 0.01648, 0.5, 0.01099, 0.01099, 0.01099, 0.01099, 0.1648, -9.17e-09, 0.1648, -1.589e-08, 0.01099, 0.3242, 0.1648, 0.3242, 0.1758, 0.01099, 0.1758, 0.01099, 0.1648, 0.3242, 1.858e-08, 0.3242, 0.01099, 0.01099, 0.01099, 0.01099, 3.227e-08, 0.6758, 0.005495, 0.6758, 1.87e-08, 0.989, -8.681e-09, 0.989, 0.005494, 0.1648, 0.8242, 0.01099, 0.8242, 0.01099, 0.511, 0.1648, 0.511, 0.3242, 0.01099, 0.3242, 0.1648, 0.01099, 0.1648, 0.01099, 0.01099, 0.511, 0.02747, 0.511, 0.03297, 0.5, 0.03297, 0.5, 0.02747, 0.6648, 0.02747, 0.6648, 0.03297, 0.511, 0.03297, 0.511, 0.02747, 0.6758, 0.02747, 0.6758, 0.03297, 0.6648, 0.03297, 0.6648, 0.02747, 0.989, 0.005494, 0.989, -8.681e-09, 1.0, -9.642e-09, 1.0, 0.005494, 0.1758, 0.511, 0.1648, 0.511, 0.1648, 0.5, 0.1758, 0.5, 0.01099, 0.1648, 0.01099, 0.1758, -8.689e-09, 0.1758, -9.17e-09, 0.1648, 0.1648, 0.511, 0.01099, 0.511, 0.01099, 0.5, 0.1648, 0.5, 0.01099, 0.511, -1.637e-08, 0.511, -1.637e-08, 0.5, 0.01099, 0.5])
me_corner_panel.materials.append(mat_panel_border)
me_corner_panel.materials.append(mat_panel_surface)
me_corner_panel.update()
me_corner_pillar = bpy.data.meshes.new('Corner Pillar')
me_corner_pillar.from_pydata([(0.51, -0.44, -0.02), (0.51, -0.44, 0.7), (0.51, -0.36, -0.02), (0.51, -0.36, 0.7), (0.59, -0.44, -0.02), (0.59, -0.44, 0.7), (0.59, -0.36, -0.02), (0.59, -0.36, 0.7), (1.01, -0.44, -0.02), (1.01, -0.44, 0.7), (1.01, -0.36, -0.02), (1.01, -0.36, 0.7), (1.09, -0.44, -0.02), (1.09, -0.44, 0.7), (1.09, -0.36, -0.02), (1.09, -0.36, 0.7), (0.36, -0.36, 0.78), (0.36, -0.36, 0.7), (0.44, -0.36, 0.7), (0.44, -0.36, 0.78), (1.5, -0.44, 0.7), (1.5, -0.44, 0.78), (1.5, -0.36, 0.7), (1.5, -0.36, 0.78), (0.44, -1.09, -0.02), (0.44, -1.09, 0.7), (0.36, -1.09, -0.02), (0.36, -1.09, 0.7), (0.44, -1.01, -0.02), (0.44, -1.01, 0.7), (0.36, -1.01, -0.02), (0.36, -1.01, 0.7), (0.44, -0.59, -0.02), (0.44, -0.59, 0.7), (0.36, -0.59, -0.02), (0.36, -0.59, 0.7), (0.44, -0.51, -0.02), (0.44, -0.51, 0.7), (0.36, -0.51, -0.02), (0.36, -0.51, 0.7), (0.44, -1.5, 0.7), (0.44, -1.5, 0.78), (0.36, -1.5, 0.7), (0.36, -1.5, 0.78), (0.44, -0.44, 0.7), (0.44, -0.44, 0.78), (0.36, -0.44, 0.7), (0.36, -0.44, 0.78)], [], [(0, 1, 3, 2), (2, 3, 7, 6), (6, 7, 5, 4), (4, 5, 1, 0), (2, 6, 4, 0), (7, 3, 1, 5), (8, 9, 11, 10), (10, 11, 15, 14), (14, 15, 13, 12), (12, 13, 9, 8), (10, 14, 12, 8), (15, 11, 9, 13), (18, 19, 23, 22), (22, 23, 21, 20), (20, 21, 45, 44), (18, 22, 20, 44), (23, 19, 45, 21), (24, 25, 27, 26), (26, 27, 31, 30), (30, 31, 29, 28), (28, 29, 25, 24), (26, 30, 28, 24), (31, 27, 25, 29), (32, 33, 35, 34), (34, 35, 39, 38), (38, 39, 37, 36), (36, 37, 33, 32), (34, 38, 36, 32), (39, 35, 33, 37), (40, 41, 43, 42), (42, 43, 47, 46), (44, 45, 41, 40), (42, 46, 44, 40), (47, 43, 41, 45), (17, 16, 19, 18), (47, 45, 19, 16), (46, 47, 16, 17), (44, 46, 17, 18)])
_uv = me_corner_pillar.uv_layers.new(name='UVMap')
_uv.uv.foreach_set('vector', [0.6404, 0.3158, 0.6404, 0.0, 0.6754, 0.0, 0.6754, 0.3158, 0.6404, 0.6316, 0.6404, 0.3158, 0.6754, 0.3158, 0.6754, 0.6316, 0.6754, 0.3158, 0.6754, 0.0, 0.7105, 0.0, 0.7105, 0.3158, 0.6754, 0.6316, 0.6754, 0.3158, 0.7105, 0.3158, 0.7105, 0.6316, 0.7105, 0.6667, 0.6754, 0.6667, 0.6754, 0.6316, 0.7105, 0.6316, 0.7105, 0.7018, 0.6754, 0.7018, 0.6754, 0.6667, 0.7105, 0.6667, 0.7105, 0.3158, 0.7105, 0.0, 0.7456, 0.0, 0.7456, 0.3158, 0.7456, 0.3158, 0.7456, 0.0, 0.7807, 0.0, 0.7807, 0.3158, 0.7105, 0.6316, 0.7105, 0.3158, 0.7456, 0.3158, 0.7456, 0.6316, 0.6053, 0.7807, 0.6053, 0.4649, 0.6404, 0.4649, 0.6404, 0.7807, 0.7105, 0.7368, 0.6754, 0.7368, 0.6754, 0.7018, 0.7105, 0.7018, 0.6754, 0.7368, 0.6404, 0.7368, 0.6404, 0.7018, 0.6754, 0.7018, 0.5351, 0.4649, 0.5, 0.4649, 0.5, 3.043e-08, 0.5351, 2.89e-08, 0.6404, 0.6667, 0.6404, 0.6316, 0.6754, 0.6316, 0.6754, 0.6667, 0.6053, 0.4649, 0.5702, 0.4649, 0.5702, 1.429e-08, 0.6053, 1.276e-08, 0.5, 0.03509, 0.5, 0.5, 0.4649, 0.5, 0.4649, 0.03509, 0.5, 1.0, 0.03509, 1.0, 0.03509, 0.9649, 0.5, 0.9649, 0.7807, 0.3158, 0.7807, 0.0, 0.8158, 0.0, 0.8158, 0.3158, 0.5351, 0.8158, 0.5351, 0.5, 0.5702, 0.5, 0.5702, 0.8158, 0.5, 0.8158, 0.5, 0.5, 0.5351, 0.5, 0.5351, 0.8158, 0.7807, 0.6316, 0.7807, 0.3158, 0.8158, 0.3158, 0.8158, 0.6316, 0.7105, 0.6316, 0.7456, 0.6316, 0.7456, 0.6667, 0.7105, 0.6667, 0.7456, 0.7018, 0.7105, 0.7018, 0.7105, 0.6667, 0.7456, 0.6667, 0.5702, 0.7807, 0.5702, 0.4649, 0.6053, 0.4649, 0.6053, 0.7807, 0.8158, 0.3158, 0.8158, 0.0, 0.8509, 0.0, 0.8509, 0.3158, 0.7456, 0.6316, 0.7456, 0.3158, 0.7807, 0.3158, 0.7807, 0.6316, 0.8158, 0.6316, 0.8158, 0.3158, 0.8509, 0.3158, 0.8509, 0.6316, 0.7105, 0.7018, 0.7456, 0.7018, 0.7456, 0.7368, 0.7105, 0.7368, 0.6754, 0.7719, 0.6404, 0.7719, 0.6404, 0.7368, 0.6754, 0.7368, 0.6404, 0.7018, 0.6404, 0.6667, 0.6754, 0.6667, 0.6754, 0.7018, 0.5702, 0.5, 0.5351, 0.5, 0.5351, 0.03509, 0.5702, 0.03509, 0.6404, 0.4649, 0.6053, 0.4649, 0.6053, 2.583e-08, 0.6404, 2.429e-08, 1.143e-15, 2.614e-08, 0.4649, -2.032e-08, 0.4649, 0.03509, 1.534e-09, 0.03509, -2.614e-08, 0.9649, 0.0, 0.5, 0.03509, 0.5, 0.03509, 0.9649, 0.5351, 0.5, 0.5, 0.5, 0.5, 0.4649, 0.5351, 0.4649, -2.614e-08, 0.9649, 0.03509, 0.9649, 0.03509, 1.0, -2.614e-08, 1.0, 0.5702, 0.03509, 0.5351, 0.03509, 0.5351, 1.582e-08, 0.5702, 1.429e-08, 0.4649, 0.03509, 0.4649, -2.032e-08, 0.5, -2.186e-08, 0.5, 0.03509])
me_corner_pillar.materials.append(mat_framework)
me_corner_pillar.update()
me_staircase_framework = bpy.data.meshes.new('Staircase Framework')
me_staircase_framework.from_pydata([(-1.25, 0.32, 1.82), (-1.25, 0.32, 1.98), (-1.25, 0.48, 1.82), (-1.25, 0.48, 1.98), (1.25, 0.32, -0.18), (1.25, 0.32, -0.02), (1.25, 0.48, -0.18), (1.25, 0.48, -0.02), (1.2, -0.4, -0.16), (1.2, -0.4, -0.06), (1.2, 0.4, -0.16), (1.2, 0.4, -0.06), (1.3, -0.4, -0.16), (1.3, -0.4, -0.06), (1.3, 0.4, -0.16), (1.3, 0.4, -0.06), (-1.25, -0.32, 1.82), (-1.25, -0.32, 1.98), (-1.25, -0.48, 1.82), (-1.25, -0.48, 1.98), (1.25, -0.32, -0.18), (1.25, -0.32, -0.02), (1.25, -0.48, -0.18), (1.25, -0.48, -0.02), (1.2, 0.4, -0.16), (1.2, 0.4, -0.06), (1.2, -0.4, -0.16), (1.2, -0.4, -0.06), (1.3, 0.4, -0.16), (1.3, 0.4, -0.06), (1.3, -0.4, -0.16), (1.3, -0.4, -0.06), (1.5, 0.48, -0.02), (1.5, 0.48, -0.18), (1.5, 0.32, -0.18), (1.5, 0.32, -0.02), (1.5, -0.48, -0.02), (1.5, -0.48, -0.18), (1.5, -0.32, -0.18), (1.5, -0.32, -0.02), (-1.5, 0.48, 1.82), (-1.5, 0.32, 1.82), (-1.5, 0.32, 1.98), (-1.5, 0.48, 1.98), (-1.5, -0.48, 1.82), (-1.5, -0.32, 1.82), (-1.5, -0.32, 1.98), (-1.5, -0.48, 1.98), (-1.3, -0.4, 1.84), (-1.3, -0.4, 1.94), (-1.3, 0.4, 1.84), (-1.3, 0.4, 1.94), (-1.2, -0.4, 1.84), (-1.2, -0.4, 1.94), (-1.2, 0.4, 1.84), (-1.2, 0.4, 1.94), (-1.3, 0.4, 1.84), (-1.3, 0.4, 1.94), (-1.3, -0.4, 1.84), (-1.3, -0.4, 1.94), (-1.2, 0.4, 1.84), (-1.2, 0.4, 1.94), (-1.2, -0.4, 1.84), (-1.2, -0.4, 1.94)], [], [(16, 18, 44, 45), (2, 3, 7, 6), (7, 5, 35, 32), (4, 5, 1, 0), (2, 6, 4, 0), (7, 3, 1, 5), (8, 9, 11, 10), (10, 11, 15, 14), (14, 15, 13, 12), (12, 13, 9, 8), (10, 14, 12, 8), (15, 11, 9, 13), (19, 17, 46, 47), (18, 22, 23, 19), (23, 22, 37, 36), (20, 16, 17, 21), (18, 16, 20, 22), (23, 21, 17, 19), (24, 26, 27, 25), (26, 30, 31, 27), (30, 28, 29, 31), (28, 24, 25, 29), (26, 24, 28, 30), (31, 29, 25, 27), (33, 32, 35, 34), (37, 38, 39, 36), (6, 7, 32, 33), (20, 21, 39, 38), (22, 20, 38, 37), (5, 4, 34, 35), (4, 6, 33, 34), (21, 23, 36, 39), (41, 42, 43, 40), (45, 44, 47, 46), (1, 3, 43, 42), (2, 0, 41, 40), (18, 19, 47, 44), (17, 16, 45, 46), (3, 2, 40, 43), (0, 1, 42, 41), (48, 49, 51, 50), (50, 51, 55, 54), (54, 55, 53, 52), (52, 53, 49, 48), (50, 54, 52, 48), (55, 51, 49, 53), (56, 58, 59, 57), (58, 62, 63, 59), (62, 60, 61, 63), (60, 56, 57, 61), (58, 56, 60, 62), (63, 61, 57, 59)])
_uv = me_staircase_framework.uv_layers.new(name='UVMap')
_uv.uv.foreach_set('vector', [0.3424, 0.07985, 0.2991, 0.07985, 0.2991, 0.02704, 0.3424, 0.02704, 0.1893, 0.08015, 0.2243, 0.05469, 0.1846, 0.9198, 0.1496, 0.9453, 0.3424, 0.9189, 0.3857, 0.9189, 0.3857, 0.9717, 0.3424, 0.9717, 0.07478, 0.9453, 0.03978, 0.9198, 1.258e-08, 0.05469, 0.035, 0.08015, 0.429, 0.07985, 0.429, 0.9459, 0.3857, 0.9459, 0.3857, 0.07985, 0.3424, 0.9189, 0.3424, 0.05281, 0.3857, 0.05281, 0.3857, 0.9189, 0.4892, 0.2164, 0.4723, 0.2164, 0.4723, 1.16e-08, 0.4892, 1.087e-08, 0.4723, 0.4599, 0.4723, 0.4328, 0.4993, 0.4328, 0.4993, 0.4599, 0.5103, 0.4328, 0.4934, 0.4328, 0.4934, 0.2164, 0.5103, 0.2164, 0.4723, 0.4869, 0.4723, 0.4599, 0.4993, 0.4599, 0.4993, 0.4869, 0.4892, 1.087e-08, 0.5103, 9.943e-09, 0.5103, 0.2164, 0.4892, 0.2164, 0.4934, 0.4328, 0.4723, 0.4328, 0.4723, 0.2164, 0.4934, 0.2164, 0.4723, 0.05281, 0.429, 0.05281, 0.429, 0.0, 0.4723, 0.0, 0.1098, 0.08015, 0.1496, 0.9453, 0.1146, 0.9198, 0.07478, 0.05469, 0.1146, 0.9198, 0.1496, 0.9453, 0.1098, 1.0, 0.07478, 0.9745, 0.2243, 0.9453, 0.2641, 0.08015, 0.2991, 0.05469, 0.2593, 0.9198, 0.2991, 0.07985, 0.3424, 0.07985, 0.3424, 0.9459, 0.2991, 0.9459, 0.4723, 0.9189, 0.429, 0.9189, 0.429, 0.05281, 0.4723, 0.05281, 0.5272, 9.204e-09, 0.5272, 0.2164, 0.5103, 0.2164, 0.5103, 9.943e-09, 0.4993, 0.514, 0.4723, 0.514, 0.4723, 0.4869, 0.4993, 0.4869, 0.5483, 0.2164, 0.5483, 0.4328, 0.5314, 0.4328, 0.5314, 0.2164, 0.5264, 0.4599, 0.4993, 0.4599, 0.4993, 0.4328, 0.5264, 0.4328, 0.5272, 0.2164, 0.5272, 9.204e-09, 0.5483, 8.281e-09, 0.5483, 0.2164, 0.5314, 0.2164, 0.5314, 0.4328, 0.5103, 0.4328, 0.5103, 0.2164, 0.3424, 0.9987, 0.3424, 0.9717, 0.3857, 0.9717, 0.3857, 0.9987, 0.4723, 0.9987, 0.429, 0.9987, 0.429, 0.9717, 0.4723, 0.9717, 0.1496, 0.9453, 0.1846, 0.9198, 0.2243, 0.9745, 0.1893, 1.0, 0.2243, 0.9453, 0.2593, 0.9198, 0.2991, 0.9745, 0.2641, 1.0, 0.2991, 0.9459, 0.3424, 0.9459, 0.3424, 0.9987, 0.2991, 0.9987, 0.03978, 0.9198, 0.07478, 0.9453, 0.035, 1.0, 5.066e-08, 0.9745, 0.3857, 0.9459, 0.429, 0.9459, 0.429, 0.9987, 0.3857, 0.9987, 0.429, 0.9189, 0.4723, 0.9189, 0.4723, 0.9717, 0.429, 0.9717, 0.3857, 0.02704, 0.3857, 0.0, 0.429, 0.0, 0.429, 0.02704, 0.3424, 0.02704, 0.2991, 0.02704, 0.2991, 0.0, 0.3424, 0.0, 0.3857, 0.05281, 0.3424, 0.05281, 0.3424, 0.0, 0.3857, 0.0, 0.429, 0.07985, 0.3857, 0.07985, 0.3857, 0.02704, 0.429, 0.02704, 0.1098, 0.08015, 0.07478, 0.05469, 0.1146, -8.866e-09, 0.1496, 0.02546, 0.2991, 0.05469, 0.2641, 0.08015, 0.2243, 0.02546, 0.2593, 1.263e-08, 0.2243, 0.05469, 0.1893, 0.08015, 0.1496, 0.02546, 0.1846, 2.595e-08, 0.035, 0.08015, 1.258e-08, 0.05469, 0.03978, 1.156e-10, 0.07478, 0.02546, 0.5652, 0.2164, 0.5483, 0.2164, 0.5483, 2.19e-10, 0.5652, -5.197e-10, 0.4993, 0.4869, 0.4993, 0.4599, 0.5264, 0.4599, 0.5264, 0.4869, 0.5863, 0.4328, 0.5694, 0.4328, 0.5694, 0.2164, 0.5863, 0.2164, 0.4993, 0.514, 0.4993, 0.4869, 0.5264, 0.4869, 0.5264, 0.514, 0.5652, -5.197e-10, 0.5863, -1.443e-09, 0.5863, 0.2164, 0.5652, 0.2164, 0.5694, 0.4328, 0.5483, 0.4328, 0.5483, 0.2164, 0.5694, 0.2164, 0.6032, -2.182e-09, 0.6032, 0.2164, 0.5863, 0.2164, 0.5863, -1.443e-09, 0.4993, 0.541, 0.4723, 0.541, 0.4723, 0.514, 0.4993, 0.514, 0.6243, 0.2164, 0.6243, 0.4328, 0.6074, 0.4328, 0.6074, 0.2164, 0.5264, 0.541, 0.4993, 0.541, 0.4993, 0.514, 0.5264, 0.514, 0.6032, 0.2164, 0.6032, -2.182e-09, 0.6243, -3.105e-09, 0.6243, 0.2164, 0.6074, 0.2164, 0.6074, 0.4328, 0.5863, 0.4328, 0.5863, 0.2164])
me_staircase_framework.materials.append(mat_framework)
me_staircase_framework.update()
me_staircase_panel = bpy.data.meshes.new('Staircase Panel')
me_staircase_panel.from_pydata([(1.18, -0.32, -0.06), (1.18, -0.32, -0.04), (1.18, 0.32, -0.06), (1.18, 0.32, -0.04), (1.5, -0.32, -0.06), (1.5, -0.32, -0.04), (1.5, 0.32, -0.06), (1.5, 0.32, -0.04), (1.46, 0.32, -0.06), (1.22, 0.32, -0.06), (1.22, 0.32, -0.04), (1.46, 0.32, -0.04), (1.22, -0.32, -0.06), (1.46, -0.32, -0.06), (1.46, -0.32, -0.04), (1.22, -0.32, -0.04), (1.18, 0.28, -0.06), (1.18, -0.28, -0.06), (1.18, -0.28, -0.04), (1.18, 0.28, -0.04), (1.5, -0.28, -0.06), (1.5, 0.28, -0.06), (1.5, 0.28, -0.04), (1.5, -0.28, -0.04), (1.46, 0.28, -0.04), (1.46, -0.28, -0.04), (1.22, 0.28, -0.04), (1.22, -0.28, -0.04), (1.22, 0.28, -0.06), (1.22, -0.28, -0.06), (1.46, 0.28, -0.06), (1.46, -0.28, -0.06), (0.68, -0.32, 0.34), (0.68, -0.32, 0.36), (0.68, 0.32, 0.34), (0.68, 0.32, 0.36), (1.22, -0.32, 0.34), (1.22, -0.32, 0.36), (1.22, 0.32, 0.34), (1.22, 0.32, 0.36), (1.18, 0.32, 0.34), (0.72, 0.32, 0.34), (0.72, 0.32, 0.36), (1.18, 0.32, 0.36), (0.72, -0.32, 0.34), (1.18, -0.32, 0.34), (1.18, -0.32, 0.36), (0.72, -0.32, 0.36), (0.68, 0.28, 0.34), (0.68, -0.28, 0.34), (0.68, -0.28, 0.36), (0.68, 0.28, 0.36), (1.22, -0.28, 0.34), (1.22, 0.28, 0.34), (1.22, 0.28, 0.36), (1.22, -0.28, 0.36), (1.18, 0.28, 0.36), (1.18, -0.28, 0.36), (0.72, 0.28, 0.36), (0.72, -0.28, 0.36), (0.72, 0.28, 0.34), (0.72, -0.28, 0.34), (1.18, 0.28, 0.34), (1.18, -0.28, 0.34), (0.18, -0.32, 0.74), (0.18, -0.32, 0.76), (0.18, 0.32, 0.74), (0.18, 0.32, 0.76), (0.72, -0.32, 0.74), (0.72, -0.32, 0.76), (0.72, 0.32, 0.74), (0.72, 0.32, 0.76), (0.68, 0.32, 0.74), (0.22, 0.32, 0.74), (0.22, 0.32, 0.76), (0.68, 0.32, 0.76), (0.22, -0.32, 0.74), (0.68, -0.32, 0.74), (0.68, -0.32, 0.76), (0.22, -0.32, 0.76), (0.18, 0.28, 0.74), (0.18, -0.28, 0.74), (0.18, -0.28, 0.76), (0.18, 0.28, 0.76), (0.72, -0.28, 0.74), (0.72, 0.28, 0.74), (0.72, 0.28, 0.76), (0.72, -0.28, 0.76), (0.68, 0.28, 0.76), (0.68, -0.28, 0.76), (0.22, 0.28, 0.76), (0.22, -0.28, 0.76), (0.22, 0.28, 0.74), (0.22, -0.28, 0.74), (0.68, 0.28, 0.74), (0.68, -0.28, 0.74), (-0.32, -0.32, 1.14), (-0.32, -0.32, 1.16), (-0.32, 0.32, 1.14), (-0.32, 0.32, 1.16), (0.22, -0.32, 1.14), (0.22, -0.32, 1.16), (0.22, 0.32, 1.14), (0.22, 0.32, 1.16), (0.18, 0.32, 1.14), (-0.28, 0.32, 1.14), (-0.28, 0.32, 1.16), (0.18, 0.32, 1.16), (-0.28, -0.32, 1.14), (0.18, -0.32, 1.14), (0.18, -0.32, 1.16), (-0.28, -0.32, 1.16), (-0.32, 0.28, 1.14), (-0.32, -0.28, 1.14), (-0.32, -0.28, 1.16), (-0.32, 0.28, 1.16), (0.22, -0.28, 1.14), (0.22, 0.28, 1.14), (0.22, 0.28, 1.16), (0.22, -0.28, 1.16), (0.18, 0.28, 1.16), (0.18, -0.28, 1.16), (-0.28, 0.28, 1.16), (-0.28, -0.28, 1.16), (-0.28, 0.28, 1.14), (-0.28, -0.28, 1.14), (0.18, 0.28, 1.14), (0.18, -0.28, 1.14), (-0.82, -0.32, 1.54), (-0.82, -0.32, 1.56), (-0.82, 0.32, 1.54), (-0.82, 0.32, 1.56), (-0.28, -0.32, 1.54), (-0.28, -0.32, 1.56), (-0.28, 0.32, 1.54), (-0.28, 0.32, 1.56), (-0.32, 0.32, 1.54), (-0.78, 0.32, 1.54), (-0.78, 0.32, 1.56), (-0.32, 0.32, 1.56), (-0.78, -0.32, 1.54), (-0.32, -0.32, 1.54), (-0.32, -0.32, 1.56), (-0.78, -0.32, 1.56), (-0.82, 0.28, 1.54), (-0.82, -0.28, 1.54), (-0.82, -0.28, 1.56), (-0.82, 0.28, 1.56), (-0.28, -0.28, 1.54), (-0.28, 0.28, 1.54), (-0.28, 0.28, 1.56), (-0.28, -0.28, 1.56), (-0.32, 0.28, 1.56), (-0.32, -0.28, 1.56), (-0.78, 0.28, 1.56), (-0.78, -0.28, 1.56), (-0.78, 0.28, 1.54), (-0.78, -0.28, 1.54), (-0.32, 0.28, 1.54), (-0.32, -0.28, 1.54), (-1.5, -0.32, 1.94), (-1.5, -0.32, 1.96), (-1.5, 0.32, 1.94), (-1.5, 0.32, 1.96), (-0.78, -0.32, 1.94), (-0.78, -0.32, 1.96), (-0.78, 0.32, 1.94), (-0.78, 0.32, 1.96), (-0.82, 0.32, 1.94), (-1.46, 0.32, 1.94), (-1.46, 0.32, 1.96), (-0.82, 0.32, 1.96), (-1.46, -0.32, 1.94), (-0.82, -0.32, 1.94), (-0.82, -0.32, 1.96), (-1.46, -0.32, 1.96), (-1.5, 0.28, 1.94), (-1.5, -0.28, 1.94), (-1.5, -0.28, 1.96), (-1.5, 0.28, 1.96), (-0.78, -0.28, 1.94), (-0.78, 0.28, 1.94), (-0.78, 0.28, 1.96), (-0.78, -0.28, 1.96), (-0.82, 0.28, 1.96), (-0.82, -0.28, 1.96), (-1.46, 0.28, 1.96), (-1.46, -0.28, 1.96), (-1.46, 0.28, 1.94), (-1.46, -0.28, 1.94), (-0.82, 0.28, 1.94), (-0.82, -0.28, 1.94)], [], [(16, 19, 3, 2), (8, 11, 7, 6), (20, 23, 5, 4), (12, 15, 1, 0), (31, 20, 4, 13), (23, 25, 14, 5), (25, 27, 15, 14), (17, 29, 12, 0), (29, 31, 13, 12), (4, 5, 14, 13), (13, 14, 15, 12), (2, 3, 10, 9), (9, 10, 11, 8), (9, 8, 30, 28), (28, 30, 31, 29), (2, 9, 28, 16), (16, 28, 29, 17), (11, 10, 26, 24), (24, 26, 27, 25), (7, 11, 24, 22), (22, 24, 25, 23), (8, 6, 21, 30), (30, 21, 20, 31), (6, 7, 22, 21), (21, 22, 23, 20), (0, 1, 18, 17), (17, 18, 19, 16), (48, 51, 35, 34), (40, 43, 39, 38), (52, 55, 37, 36), (44, 47, 33, 32), (93, 95, 77, 76), (55, 57, 46, 37), (57, 59, 47, 46), (49, 61, 44, 32), (61, 63, 45, 44), (36, 37, 46, 45), (45, 46, 47, 44), (34, 35, 42, 41), (41, 42, 43, 40), (41, 40, 62, 60), (60, 62, 63, 61), (34, 41, 60, 48), (48, 60, 61, 49), (43, 42, 58, 56), (56, 58, 59, 57), (39, 43, 56, 54), (54, 56, 57, 55), (81, 93, 76, 64), (89, 91, 79, 78), (87, 89, 78, 69), (76, 79, 65, 64), (38, 39, 54, 53), (53, 54, 55, 52), (32, 33, 50, 49), (49, 50, 51, 48), (84, 87, 69, 68), (72, 75, 71, 70), (80, 83, 67, 66), (68, 69, 78, 77), (77, 78, 79, 76), (66, 67, 74, 73), (73, 74, 75, 72), (73, 72, 94, 92), (92, 94, 95, 93), (66, 73, 92, 80), (80, 92, 93, 81), (75, 74, 90, 88), (88, 90, 91, 89), (71, 75, 88, 86), (86, 88, 89, 87), (70, 71, 86, 85), (85, 86, 87, 84), (64, 65, 82, 81), (81, 82, 83, 80), (125, 127, 109, 108), (113, 125, 108, 96), (121, 123, 111, 110), (119, 121, 110, 101), (108, 111, 97, 96), (116, 119, 101, 100), (104, 107, 103, 102), (112, 115, 99, 98), (100, 101, 110, 109), (109, 110, 111, 108), (98, 99, 106, 105), (105, 106, 107, 104), (105, 104, 126, 124), (124, 126, 127, 125), (98, 105, 124, 112), (112, 124, 125, 113), (107, 106, 122, 120), (120, 122, 123, 121), (103, 107, 120, 118), (118, 120, 121, 119), (102, 103, 118, 117), (117, 118, 119, 116), (96, 97, 114, 113), (113, 114, 115, 112), (157, 159, 141, 140), (145, 157, 140, 128), (153, 155, 143, 142), (151, 153, 142, 133), (140, 143, 129, 128), (148, 151, 133, 132), (136, 139, 135, 134), (144, 147, 131, 130), (132, 133, 142, 141), (141, 142, 143, 140), (130, 131, 138, 137), (137, 138, 139, 136), (137, 136, 158, 156), (156, 158, 159, 157), (130, 137, 156, 144), (144, 156, 157, 145), (139, 138, 154, 152), (152, 154, 155, 153), (135, 139, 152, 150), (150, 152, 153, 151), (134, 135, 150, 149), (149, 150, 151, 148), (128, 129, 146, 145), (145, 146, 147, 144), (189, 191, 173, 172), (177, 189, 172, 160), (185, 187, 175, 174), (183, 185, 174, 165), (172, 175, 161, 160), (180, 183, 165, 164), (168, 171, 167, 166), (176, 179, 163, 162), (164, 165, 174, 173), (173, 174, 175, 172), (162, 163, 170, 169), (169, 170, 171, 168), (169, 168, 190, 188), (188, 190, 191, 189), (162, 169, 188, 176), (176, 188, 189, 177), (171, 170, 186, 184), (184, 186, 187, 185), (167, 171, 184, 182), (182, 184, 185, 183), (166, 167, 182, 181), (181, 182, 183, 180), (160, 161, 178, 177), (177, 178, 179, 176), (168, 166, 138, 131), (166, 181, 154, 138), (181, 180, 155, 154), (180, 164, 143, 155), (164, 173, 129, 143), (173, 191, 146, 129), (191, 190, 147, 146), (190, 168, 131, 147), (136, 134, 106, 99), (134, 149, 122, 106), (149, 148, 123, 122), (148, 132, 111, 123), (132, 141, 97, 111), (141, 159, 114, 97), (159, 158, 115, 114), (158, 136, 99, 115), (104, 102, 74, 67), (102, 117, 90, 74), (117, 116, 91, 90), (116, 100, 79, 91), (100, 109, 65, 79), (109, 127, 82, 65), (127, 126, 83, 82), (126, 104, 67, 83), (42, 35, 72, 70), (35, 51, 94, 72), (51, 50, 95, 94), (50, 33, 77, 95), (33, 47, 68, 77), (47, 59, 84, 68), (59, 58, 85, 84), (58, 42, 70, 85), (40, 38, 10, 3), (38, 53, 26, 10), (53, 52, 27, 26), (52, 36, 15, 27), (36, 45, 1, 15), (45, 63, 18, 1), (63, 62, 19, 18), (62, 40, 3, 19), (161, 175, 187, 178), (163, 179, 186, 170), (179, 178, 187, 186)])
me_staircase_panel.polygons.foreach_set('material_index', [0, 0, 0, 0, 0, 0, 0, 0, 0, 0, 0, 0, 0, 0, 1, 0, 1, 0, 1, 0, 0, 0, 0, 0, 0, 0, 1, 0, 0, 0, 0, 0, 0, 0, 0, 0, 0, 0, 0, 0, 0, 1, 0, 1, 0, 1, 0, 1, 0, 0, 0, 0, 0, 1, 0, 1, 0, 0, 0, 0, 0, 0, 0, 0, 1, 0, 1, 0, 1, 0, 1, 0, 1, 0, 1, 0, 0, 0, 0, 0, 0, 0, 0, 0, 0, 0, 0, 0, 1, 0, 1, 0, 1, 0, 1, 0, 1, 0, 1, 0, 0, 0, 0, 0, 0, 0, 0, 0, 0, 0, 0, 0, 1, 0, 1, 0, 1, 0, 1, 0, 1, 0, 1, 0, 0, 0, 0, 0, 0, 0, 0, 0, 0, 0, 0, 0, 1, 0, 0, 0, 1, 0, 1, 0, 1, 0, 0, 0, 0, 1, 0, 0, 0, 1, 0, 0, 0, 1, 0, 0, 0, 1, 0, 0, 0, 1, 0, 0, 0, 1, 0, 0, 0, 1, 0, 0, 0, 1, 0, 0, 0, 1, 0, 0, 0, 1, 0, 0, 0, 0])
_uv = me_staircase_panel.uv_layers.new(name='UVMap')
_uv.uv.foreach_set('vector', [0.6736, 0.5426, 0.6681, 0.5426, 0.6681, 0.5315, 0.6736, 0.5315, 0.04636, 0.9911, 0.05079, 0.9878, 0.05742, 0.9967, 0.05298, 1.0, 0.3912, 0.3986, 0.3857, 0.3986, 0.3857, 0.3876, 0.3912, 0.3876, 0.2407, 0.9379, 0.2362, 0.9346, 0.2428, 0.9257, 0.2473, 0.929, 0.7954, 0.5426, 0.7843, 0.5426, 0.7843, 0.5315, 0.7954, 0.5315, 0.8895, 0.01107, 0.8784, 0.01107, 0.8784, 0.0, 0.8895, 0.0, 0.8784, 0.01107, 0.812, 0.01107, 0.812, 0.0, 0.8784, 0.0, 0.8729, 0.5426, 0.8618, 0.5426, 0.8618, 0.5315, 0.8729, 0.5315, 0.8618, 0.5426, 0.7954, 0.5426, 0.7954, 0.5315, 0.8618, 0.5315, 0.1943, 1.0, 0.1899, 0.9967, 0.1965, 0.9878, 0.2009, 0.9911, 0.2009, 0.9911, 0.1965, 0.9878, 0.2362, 0.9346, 0.2407, 0.9379, 3.488e-09, 0.929, 0.004437, 0.9257, 0.01106, 0.9346, 0.006623, 0.9379, 0.006623, 0.9379, 0.01106, 0.9346, 0.05079, 0.9878, 0.04636, 0.9911, 0.8618, 0.7087, 0.7954, 0.7087, 0.7954, 0.6976, 0.8618, 0.6976, 0.8618, 0.6976, 0.7954, 0.6976, 0.7954, 0.5426, 0.8618, 0.5426, 0.8729, 0.7087, 0.8618, 0.7087, 0.8618, 0.6976, 0.8729, 0.6976, 0.8729, 0.6976, 0.8618, 0.6976, 0.8618, 0.5426, 0.8729, 0.5426, 0.8784, 0.1772, 0.812, 0.1772, 0.812, 0.1661, 0.8784, 0.1661, 0.8784, 0.1661, 0.812, 0.1661, 0.812, 0.01107, 0.8784, 0.01107, 0.8895, 0.1772, 0.8784, 0.1772, 0.8784, 0.1661, 0.8895, 0.1661, 0.8895, 0.1661, 0.8784, 0.1661, 0.8784, 0.01107, 0.8895, 0.01107, 0.7954, 0.7087, 0.7843, 0.7087, 0.7843, 0.6976, 0.7954, 0.6976, 0.7954, 0.6976, 0.7843, 0.6976, 0.7843, 0.5426, 0.7954, 0.5426, 0.3912, 0.5647, 0.3857, 0.5647, 0.3857, 0.5536, 0.3912, 0.5536, 0.3912, 0.5536, 0.3857, 0.5536, 0.3857, 0.3986, 0.3912, 0.3986, 0.6736, 0.7087, 0.6681, 0.7087, 0.6681, 0.6976, 0.6736, 0.6976, 0.6736, 0.6976, 0.6681, 0.6976, 0.6681, 0.5426, 0.6736, 0.5426, 0.7566, 0.7197, 0.7511, 0.7197, 0.7511, 0.7087, 0.7566, 0.7087, 0.08874, 0.8628, 0.09318, 0.8595, 0.0998, 0.8683, 0.09536, 0.8717, 0.2528, 0.5758, 0.2473, 0.5758, 0.2473, 0.5647, 0.2528, 0.5647, 0.2347, 0.7607, 0.2303, 0.7574, 0.2369, 0.7485, 0.2413, 0.7519, 0.6902, 0.3654, 0.5629, 0.3654, 0.5629, 0.3543, 0.6902, 0.3543, 0.5629, 0.3654, 0.5518, 0.3654, 0.5518, 0.3543, 0.5629, 0.3543, 0.5518, 0.3654, 0.4245, 0.3654, 0.4245, 0.3543, 0.5518, 0.3543, 0.3857, 0.3986, 0.3746, 0.3986, 0.3746, 0.3876, 0.3857, 0.3876, 0.3746, 0.3986, 0.2473, 0.3986, 0.2473, 0.3876, 0.3746, 0.3876, 0.1519, 0.8717, 0.1475, 0.8683, 0.1541, 0.8595, 0.1585, 0.8628, 0.1585, 0.8628, 0.1541, 0.8595, 0.2303, 0.7574, 0.2347, 0.7607, 0.00596, 0.7519, 0.0104, 0.7485, 0.01702, 0.7574, 0.01258, 0.7607, 0.01258, 0.7607, 0.01702, 0.7574, 0.09318, 0.8595, 0.08874, 0.8628, 0.3746, 0.5647, 0.2473, 0.5647, 0.2473, 0.5536, 0.3746, 0.5536, 0.3746, 0.5536, 0.2473, 0.5536, 0.2473, 0.3986, 0.3746, 0.3986, 0.3857, 0.5647, 0.3746, 0.5647, 0.3746, 0.5536, 0.3857, 0.5536, 0.3857, 0.5536, 0.3746, 0.5536, 0.3746, 0.3986, 0.3857, 0.3986, 0.5518, 0.5315, 0.4245, 0.5315, 0.4245, 0.5204, 0.5518, 0.5204, 0.5518, 0.5204, 0.4245, 0.5204, 0.4245, 0.3654, 0.5518, 0.3654, 0.5629, 0.5315, 0.5518, 0.5315, 0.5518, 0.5204, 0.5629, 0.5204, 0.5629, 0.5204, 0.5518, 0.5204, 0.5518, 0.3654, 0.5629, 0.3654, 0.7013, 0.3654, 0.6902, 0.3654, 0.6902, 0.3543, 0.7013, 0.3543, 0.5518, 0.5426, 0.4245, 0.5426, 0.4245, 0.5315, 0.5518, 0.5315, 0.5629, 0.5426, 0.5518, 0.5426, 0.5518, 0.5315, 0.5629, 0.5315, 0.2287, 0.5836, 0.2243, 0.5803, 0.2309, 0.5714, 0.2354, 0.5747, 0.2528, 0.7419, 0.2473, 0.7419, 0.2473, 0.7308, 0.2528, 0.7308, 0.2528, 0.7308, 0.2473, 0.7308, 0.2473, 0.5758, 0.2528, 0.5758, 0.7566, 0.8858, 0.7511, 0.8858, 0.7511, 0.8748, 0.7566, 0.8748, 0.7566, 0.8748, 0.7511, 0.8748, 0.7511, 0.7197, 0.7566, 0.7197, 0.7622, 0.7197, 0.7566, 0.7197, 0.7566, 0.7087, 0.7622, 0.7087, 0.0947, 0.6856, 0.09914, 0.6823, 0.1058, 0.6912, 0.1013, 0.6945, 0.812, 0.01107, 0.8065, 0.01107, 0.8065, -1.05e-08, 0.812, -1.074e-08, 0.146, 0.6945, 0.1415, 0.6912, 0.1481, 0.6823, 0.1526, 0.6856, 0.1526, 0.6856, 0.1481, 0.6823, 0.2243, 0.5803, 0.2287, 0.5836, 0.01192, 0.5747, 0.01636, 0.5714, 0.02298, 0.5803, 0.01854, 0.5836, 0.01854, 0.5836, 0.02298, 0.5803, 0.09914, 0.6823, 0.0947, 0.6856, 0.6902, 0.5315, 0.5629, 0.5315, 0.5629, 0.5204, 0.6902, 0.5204, 0.6902, 0.5204, 0.5629, 0.5204, 0.5629, 0.3654, 0.6902, 0.3654, 0.7013, 0.5315, 0.6902, 0.5315, 0.6902, 0.5204, 0.7013, 0.5204, 0.7013, 0.5204, 0.6902, 0.5204, 0.6902, 0.3654, 0.7013, 0.3654, 0.5518, 0.7087, 0.4245, 0.7087, 0.4245, 0.6976, 0.5518, 0.6976, 0.5518, 0.6976, 0.4245, 0.6976, 0.4245, 0.5426, 0.5518, 0.5426, 0.5629, 0.7087, 0.5518, 0.7087, 0.5518, 0.6976, 0.5629, 0.6976, 0.5629, 0.6976, 0.5518, 0.6976, 0.5518, 0.5426, 0.5629, 0.5426, 0.7622, 0.8858, 0.7566, 0.8858, 0.7566, 0.8748, 0.7622, 0.8748, 0.7622, 0.8748, 0.7566, 0.8748, 0.7566, 0.7197, 0.7622, 0.7197, 0.812, 0.1772, 0.8065, 0.1772, 0.8065, 0.1661, 0.812, 0.1661, 0.812, 0.1661, 0.8065, 0.1661, 0.8065, 0.01107, 0.812, 0.01107, 0.6902, 0.01107, 0.5629, 0.01107, 0.5629, 0.0, 0.6902, 0.0, 0.7013, 0.01107, 0.6902, 0.01107, 0.6902, 0.0, 0.7013, 0.0, 0.6902, 0.1882, 0.5629, 0.1882, 0.5629, 0.1772, 0.6902, 0.1772, 0.7013, 0.1882, 0.6902, 0.1882, 0.6902, 0.1772, 0.7013, 0.1772, 0.2228, 0.4064, 0.2183, 0.4031, 0.225, 0.3942, 0.2294, 0.3975, 0.6791, 0.5426, 0.6736, 0.5426, 0.6736, 0.5315, 0.6791, 0.5315, 0.1007, 0.5085, 0.1051, 0.5052, 0.1117, 0.514, 0.1073, 0.5174, 0.812, 0.1882, 0.8065, 0.1882, 0.8065, 0.1772, 0.812, 0.1772, 0.14, 0.5174, 0.1356, 0.514, 0.1422, 0.5052, 0.1466, 0.5085, 0.1466, 0.5085, 0.1422, 0.5052, 0.2183, 0.4031, 0.2228, 0.4064, 0.01788, 0.3975, 0.02232, 0.3942, 0.02894, 0.4031, 0.0245, 0.4064, 0.0245, 0.4064, 0.02894, 0.4031, 0.1051, 0.5052, 0.1007, 0.5085, 0.6902, 0.1772, 0.5629, 0.1772, 0.5629, 0.1661, 0.6902, 0.1661, 0.6902, 0.1661, 0.5629, 0.1661, 0.5629, 0.01107, 0.6902, 0.01107, 0.7013, 0.1772, 0.6902, 0.1772, 0.6902, 0.1661, 0.7013, 0.1661, 0.7013, 0.1661, 0.6902, 0.1661, 0.6902, 0.01107, 0.7013, 0.01107, 0.6902, 0.3543, 0.5629, 0.3543, 0.5629, 0.3433, 0.6902, 0.3433, 0.6902, 0.3433, 0.5629, 0.3433, 0.5629, 0.1882, 0.6902, 0.1882, 0.7013, 0.3543, 0.6902, 0.3543, 0.6902, 0.3433, 0.7013, 0.3433, 0.7013, 0.3433, 0.6902, 0.3433, 0.6902, 0.1882, 0.7013, 0.1882, 0.6791, 0.7087, 0.6736, 0.7087, 0.6736, 0.6976, 0.6791, 0.6976, 0.6791, 0.6976, 0.6736, 0.6976, 0.6736, 0.5426, 0.6791, 0.5426, 0.812, 0.3543, 0.8065, 0.3543, 0.8065, 0.3433, 0.812, 0.3433, 0.812, 0.3433, 0.8065, 0.3433, 0.8065, 0.1882, 0.812, 0.1882, 0.5518, 0.01107, 0.4245, 0.01107, 0.4245, 0.0, 0.5518, 0.0, 0.5629, 0.01107, 0.5518, 0.01107, 0.5518, 0.0, 0.5629, 0.0, 0.5518, 0.1882, 0.4245, 0.1882, 0.4245, 0.1772, 0.5518, 0.1772, 0.5629, 0.1882, 0.5518, 0.1882, 0.5518, 0.1772, 0.5629, 0.1772, 0.2168, 0.2293, 0.2124, 0.226, 0.219, 0.2171, 0.2234, 0.2204, 0.7068, 0.3654, 0.7013, 0.3654, 0.7013, 0.3543, 0.7068, 0.3543, 0.1066, 0.3313, 0.1111, 0.328, 0.1177, 0.3369, 0.1132, 0.3402, 0.5352, 0.7197, 0.5296, 0.7197, 0.5296, 0.7087, 0.5352, 0.7087, 0.134, 0.3402, 0.1296, 0.3369, 0.1362, 0.328, 0.1407, 0.3313, 0.1407, 0.3313, 0.1362, 0.328, 0.2124, 0.226, 0.2168, 0.2293, 0.02384, 0.2204, 0.02828, 0.2171, 0.0349, 0.226, 0.03046, 0.2293, 0.03046, 0.2293, 0.0349, 0.226, 0.1111, 0.328, 0.1066, 0.3313, 0.5518, 0.1772, 0.4245, 0.1772, 0.4245, 0.1661, 0.5518, 0.1661, 0.5518, 0.1661, 0.4245, 0.1661, 0.4245, 0.01107, 0.5518, 0.01107, 0.5629, 0.1772, 0.5518, 0.1772, 0.5518, 0.1661, 0.5629, 0.1661, 0.5629, 0.1661, 0.5518, 0.1661, 0.5518, 0.01107, 0.5629, 0.01107, 0.5518, 0.3543, 0.4245, 0.3543, 0.4245, 0.3433, 0.5518, 0.3433, 0.5518, 0.3433, 0.4245, 0.3433, 0.4245, 0.1882, 0.5518, 0.1882, 0.5629, 0.3543, 0.5518, 0.3543, 0.5518, 0.3433, 0.5629, 0.3433, 0.5629, 0.3433, 0.5518, 0.3433, 0.5518, 0.1882, 0.5629, 0.1882, 0.7068, 0.5315, 0.7013, 0.5315, 0.7013, 0.5204, 0.7068, 0.5204, 0.7068, 0.5204, 0.7013, 0.5204, 0.7013, 0.3654, 0.7068, 0.3654, 0.5352, 0.8858, 0.5296, 0.8858, 0.5296, 0.8748, 0.5352, 0.8748, 0.5352, 0.8748, 0.5296, 0.8748, 0.5296, 0.7197, 0.5352, 0.7197, 0.2584, 0.2104, 0.2584, 0.3876, 0.2473, 0.3876, 0.2473, 0.2104, 0.2584, 0.1993, 0.2584, 0.2104, 0.2473, 0.2104, 0.2473, 0.1993, 0.2584, 0.01107, 0.2584, 0.1882, 0.2473, 0.1882, 0.2473, 0.01107, 0.2584, -1.129e-08, 0.2584, 0.01107, 0.2473, 0.01107, 0.2473, -1.081e-08, 0.2407, 0.01219, 0.2362, 0.008874, 0.2428, 4.445e-08, 0.2473, 0.003311, 0.5407, 0.7197, 0.5352, 0.7197, 0.5352, 0.7087, 0.5407, 0.7087, 0.1126, 0.1542, 0.117, 0.1509, 0.1236, 0.1597, 0.1192, 0.163, 0.3968, 0.3986, 0.3912, 0.3986, 0.3912, 0.3876, 0.3968, 0.3876, 0.1281, 0.163, 0.1236, 0.1597, 0.1303, 0.1509, 0.1347, 0.1542, 0.1347, 0.1542, 0.1303, 0.1509, 0.2362, 0.008874, 0.2407, 0.01219, 7.7e-08, 0.003311, 0.004437, 5.575e-08, 0.01106, 0.008874, 0.006623, 0.01219, 0.006623, 0.01219, 0.01106, 0.008874, 0.117, 0.1509, 0.1126, 0.1542, 0.4245, 0.2104, 0.4245, 0.3876, 0.4134, 0.3876, 0.4134, 0.2104, 0.4134, 0.2104, 0.4134, 0.3876, 0.2584, 0.3876, 0.2584, 0.2104, 0.4245, 0.1993, 0.4245, 0.2104, 0.4134, 0.2104, 0.4134, 0.1993, 0.4134, 0.1993, 0.4134, 0.2104, 0.2584, 0.2104, 0.2584, 0.1993, 0.4245, 0.01107, 0.4245, 0.1882, 0.4134, 0.1882, 0.4134, 0.01107, 0.4134, 0.01107, 0.4134, 0.1882, 0.2584, 0.1882, 0.2584, 0.01107, 0.4245, -1.855e-08, 0.4245, 0.01107, 0.4134, 0.01107, 0.4134, -1.807e-08, 0.4134, -1.807e-08, 0.4134, 0.01107, 0.2584, 0.01107, 0.2584, -1.129e-08, 0.5407, 0.8858, 0.5352, 0.8858, 0.5352, 0.8748, 0.5407, 0.8748, 0.5407, 0.8748, 0.5352, 0.8748, 0.5352, 0.7197, 0.5407, 0.7197, 0.3968, 0.5647, 0.3912, 0.5647, 0.3912, 0.5536, 0.3968, 0.5536, 0.3968, 0.5536, 0.3912, 0.5536, 0.3912, 0.3986, 0.3968, 0.3986, 0.1126, 0.1542, 0.1192, 0.163, 0.0349, 0.226, 0.02828, 0.2171, 0.5407, 0.8858, 0.5407, 0.8748, 0.6459, 0.8748, 0.6459, 0.8858, 0.5407, 0.8748, 0.5407, 0.7197, 0.6459, 0.7197, 0.6459, 0.8748, 0.5407, 0.7197, 0.5407, 0.7087, 0.6459, 0.7087, 0.6459, 0.7197, 0.1281, 0.163, 0.1347, 0.1542, 0.219, 0.2171, 0.2124, 0.226, 0.4245, 0.8858, 0.4245, 0.8748, 0.5296, 0.8748, 0.5296, 0.8858, 0.4245, 0.8748, 0.4245, 0.7197, 0.5296, 0.7197, 0.5296, 0.8748, 0.4245, 0.7197, 0.4245, 0.7087, 0.5296, 0.7087, 0.5296, 0.7197, 0.1066, 0.3313, 0.1132, 0.3402, 0.02894, 0.4031, 0.02232, 0.3942, 0.7068, 0.5315, 0.7068, 0.5204, 0.812, 0.5204, 0.812, 0.5315, 0.7068, 0.5204, 0.7068, 0.3654, 0.812, 0.3654, 0.812, 0.5204, 0.7068, 0.3654, 0.7068, 0.3543, 0.812, 0.3543, 0.812, 0.3654, 0.134, 0.3402, 0.1407, 0.3313, 0.225, 0.3942, 0.2183, 0.4031, 0.7013, 0.3543, 0.7013, 0.3433, 0.8065, 0.3433, 0.8065, 0.3543, 0.7013, 0.3433, 0.7013, 0.1882, 0.8065, 0.1882, 0.8065, 0.3433, 0.7013, 0.1882, 0.7013, 0.1772, 0.8065, 0.1772, 0.8065, 0.1882, 0.1007, 0.5085, 0.1073, 0.5174, 0.02298, 0.5803, 0.01636, 0.5714, 0.6791, 0.7087, 0.6791, 0.6976, 0.7843, 0.6976, 0.7843, 0.7087, 0.6791, 0.6976, 0.6791, 0.5426, 0.7843, 0.5426, 0.7843, 0.6976, 0.6791, 0.5426, 0.6791, 0.5315, 0.7843, 0.5315, 0.7843, 0.5426, 0.14, 0.5174, 0.1466, 0.5085, 0.2309, 0.5714, 0.2243, 0.5803, 0.7013, 0.1772, 0.7013, 0.1661, 0.8065, 0.1661, 0.8065, 0.1772, 0.7013, 0.1661, 0.7013, 0.01107, 0.8065, 0.01107, 0.8065, 0.1661, 0.7013, 0.01107, 0.7013, -5.904e-09, 0.8065, -1.05e-08, 0.8065, 0.01107, 0.01702, 0.7574, 0.0104, 0.7485, 0.0947, 0.6856, 0.1013, 0.6945, 0.7511, 0.7087, 0.7511, 0.7197, 0.6459, 0.7197, 0.6459, 0.7087, 0.7511, 0.7197, 0.7511, 0.8748, 0.6459, 0.8748, 0.6459, 0.7197, 0.7511, 0.8748, 0.7511, 0.8858, 0.6459, 0.8858, 0.6459, 0.8748, 0.2369, 0.7485, 0.2303, 0.7574, 0.146, 0.6945, 0.1526, 0.6856, 0.8674, 0.7087, 0.8674, 0.7197, 0.7622, 0.7197, 0.7622, 0.7087, 0.8674, 0.7197, 0.8674, 0.8748, 0.7622, 0.8748, 0.7622, 0.7197, 0.8674, 0.8748, 0.8674, 0.8858, 0.7622, 0.8858, 0.7622, 0.8748, 0.08874, 0.8628, 0.09536, 0.8717, 0.01106, 0.9346, 0.004437, 0.9257, 0.2528, 0.7419, 0.2528, 0.7308, 0.358, 0.7308, 0.358, 0.7419, 0.2528, 0.7308, 0.2528, 0.5758, 0.358, 0.5758, 0.358, 0.7308, 0.2528, 0.5758, 0.2528, 0.5647, 0.358, 0.5647, 0.358, 0.5758, 0.1519, 0.8717, 0.1585, 0.8628, 0.2428, 0.9257, 0.2362, 0.9346, 0.5629, 0.7087, 0.5629, 0.6976, 0.6681, 0.6976, 0.6681, 0.7087, 0.5629, 0.6976, 0.5629, 0.5426, 0.6681, 0.5426, 0.6681, 0.6976, 0.5629, 0.5426, 0.5629, 0.5315, 0.6681, 0.5315, 0.6681, 0.5426, 0.2473, 0.1993, 0.2473, 0.1882, 0.2584, 0.1882, 0.2584, 0.1993, 0.4245, 0.1993, 0.4134, 0.1993, 0.4134, 0.1882, 0.4245, 0.1882, 0.4134, 0.1993, 0.2584, 0.1993, 0.2584, 0.1882, 0.4134, 0.1882])
me_staircase_panel.materials.append(mat_panel_border)
me_staircase_panel.materials.append(mat_panel_surface)
me_staircase_panel.update()
me_staircase_pillar = bpy.data.meshes.new('Staircase Pillar')
me_staircase_pillar.from_pydata([(-0.79, 0.36, 1.54), (-0.79, 0.36, 2.34), (-0.79, 0.44, 1.54), (-0.79, 0.44, 2.34), (-0.71, 0.36, 1.54), (-0.71, 0.36, 2.34), (-0.71, 0.44, 1.54), (-0.71, 0.44, 2.34), (-0.29, 0.36, 1.14), (-0.29, 0.36, 1.94), (-0.29, 0.44, 1.14), (-0.29, 0.44, 1.94), (-0.21, 0.36, 1.14), (-0.21, 0.36, 1.94), (-0.21, 0.44, 1.14), (-0.21, 0.44, 1.94), (0.21, 0.36, 0.74), (0.21, 0.36, 1.54), (0.21, 0.44, 0.74), (0.21, 0.44, 1.54), (0.29, 0.36, 0.74), (0.29, 0.36, 1.54), (0.29, 0.44, 0.74), (0.29, 0.44, 1.54), (0.71, 0.36, 0.34), (0.71, 0.36, 1.14), (0.71, 0.44, 0.34), (0.71, 0.44, 1.14), (0.79, 0.36, 0.34), (0.79, 0.36, 1.14), (0.79, 0.44, 0.34), (0.79, 0.44, 1.14), (-1.25, 0.36, 2.7), (-1.25, 0.36, 2.78), (-1.25, 0.44, 2.7), (-1.25, 0.44, 2.78), (1.25, 0.36, 0.7), (1.25, 0.36, 0.78), (1.25, 0.44, 0.7), (1.25, 0.44, 0.78), (1.21, 0.36, -0.06), (1.21, 0.36, 0.74), (1.21, 0.44, -0.06), (1.21, 0.44, 0.74), (1.29, 0.36, -0.06), (1.29, 0.36, 0.74), (1.29, 0.44, -0.06), (1.29, 0.44, 0.74), (-1.29, 0.36, 1.94), (-1.29, 0.36, 2.74), (-1.29, 0.44, 1.94), (-1.29, 0.44, 2.74), (-1.21, 0.36, 1.94), (-1.21, 0.36, 2.74), (-1.21, 0.44, 1.94), (-1.21, 0.44, 2.74), (-1.5, 0.44, 2.7), (-1.5, 0.36, 2.7), (-1.5, 0.36, 2.78), (-1.5, 0.44, 2.78), (1.5, 0.44, 0.78), (1.5, 0.44, 0.7), (1.5, 0.36, 0.7), (1.5, 0.36, 0.78)], [], [(0, 1, 3, 2), (2, 3, 7, 6), (6, 7, 5, 4), (4, 5, 1, 0), (2, 6, 4, 0), (7, 3, 1, 5), (8, 9, 11, 10), (10, 11, 15, 14), (14, 15, 13, 12), (12, 13, 9, 8), (10, 14, 12, 8), (15, 11, 9, 13), (16, 17, 19, 18), (18, 19, 23, 22), (22, 23, 21, 20), (20, 21, 17, 16), (18, 22, 20, 16), (23, 19, 17, 21), (24, 25, 27, 26), (26, 27, 31, 30), (30, 31, 29, 28), (28, 29, 25, 24), (26, 30, 28, 24), (31, 27, 25, 29), (33, 35, 59, 58), (34, 35, 39, 38), (39, 37, 63, 60), (36, 37, 33, 32), (34, 38, 36, 32), (39, 35, 33, 37), (40, 41, 43, 42), (42, 43, 47, 46), (46, 47, 45, 44), (44, 45, 41, 40), (42, 46, 44, 40), (47, 43, 41, 45), (48, 49, 51, 50), (50, 51, 55, 54), (54, 55, 53, 52), (52, 53, 49, 48), (50, 54, 52, 48), (55, 51, 49, 53), (57, 58, 59, 56), (34, 32, 57, 56), (35, 34, 56, 59), (32, 33, 58, 57), (61, 60, 63, 62), (38, 39, 60, 61), (37, 36, 62, 63), (36, 38, 61, 62)])
_uv = me_staircase_pillar.uv_layers.new(name='UVMap')
_uv.uv.foreach_set('vector', [0.2695, 0.3561, 0.2695, 0.2192, 0.2914, 0.2192, 0.2914, 0.3561, 0.3791, 0.2192, 0.3791, 0.0, 0.401, 0.0, 0.401, 0.2192, 0.3791, 0.3733, 0.3791, 0.2363, 0.401, 0.2363, 0.401, 0.3733, 0.401, 0.2192, 0.401, 0.0, 0.4229, 0.0, 0.4229, 0.2192, 0.2914, 0.3561, 0.2914, 0.3733, 0.2695, 0.3733, 0.2695, 0.3561, 0.3791, 0.2363, 0.3791, 0.2192, 0.401, 0.2192, 0.401, 0.2363, 0.1818, 0.3561, 0.1818, 0.2192, 0.2037, 0.2192, 0.2037, 0.3561, 0.2037, 0.2192, 0.2037, 3.266e-08, 0.2256, 3.266e-08, 0.2256, 0.2192, 0.1599, 0.3733, 0.1599, 0.2363, 0.1818, 0.2363, 0.1818, 0.3733, 0.2256, 0.2192, 0.2256, 3.266e-08, 0.2476, 3.266e-08, 0.2476, 0.2192, 0.2037, 0.3561, 0.2037, 0.3733, 0.1818, 0.3733, 0.1818, 0.3561, 0.1599, 0.2363, 0.1599, 0.2192, 0.1818, 0.2192, 0.1818, 0.2363, 0.2476, 0.3561, 0.2476, 0.2192, 0.2695, 0.2192, 0.2695, 0.3561, 0.2476, 0.2192, 0.2476, 3.266e-08, 0.2695, 3.266e-08, 0.2695, 0.2192, 0.2914, 0.3733, 0.2914, 0.2363, 0.3133, 0.2363, 0.3133, 0.3733, 0.2695, 0.2192, 0.2695, 3.266e-08, 0.2914, 3.266e-08, 0.2914, 0.2192, 0.2695, 0.3561, 0.2695, 0.3733, 0.2476, 0.3733, 0.2476, 0.3561, 0.2914, 0.2363, 0.2914, 0.2192, 0.3133, 0.2192, 0.3133, 0.2363, 0.3133, 0.3561, 0.3133, 0.2192, 0.3352, 0.2192, 0.3352, 0.3561, 0.2914, 0.2192, 0.2914, 0.0, 0.3133, 0.0, 0.3133, 0.2192, 0.3352, 0.3733, 0.3352, 0.2363, 0.3572, 0.2363, 0.3572, 0.3733, 0.3133, 0.2192, 0.3133, 0.0, 0.3352, 0.0, 0.3352, 0.2192, 0.3352, 0.3561, 0.3352, 0.3733, 0.3133, 0.3733, 0.3133, 0.3561, 0.3352, 0.2363, 0.3352, 0.2192, 0.3572, 0.2192, 0.3572, 0.2363, 0.1599, 0.05349, 0.138, 0.05349, 0.138, 0.0, 0.1599, 0.0, 0.04029, 0.06829, 0.05802, 0.0554, 0.01773, 0.9317, -4.083e-08, 0.9446, 0.138, 0.9307, 0.1599, 0.9307, 0.1599, 0.9842, 0.138, 0.9842, 0.116, 0.9446, 0.09831, 0.9317, 0.05802, 0.0554, 0.07575, 0.06829, 0.138, 0.06718, 0.138, 0.9444, 0.116, 0.9444, 0.116, 0.06718, 0.138, 0.9307, 0.138, 0.05349, 0.1599, 0.05349, 0.1599, 0.9307, 0.3572, 0.3561, 0.3572, 0.2192, 0.3791, 0.2192, 0.3791, 0.3561, 0.1599, 0.2192, 0.1599, 0.0, 0.1818, 0.0, 0.1818, 0.2192, 0.2256, 0.3733, 0.2256, 0.2363, 0.2476, 0.2363, 0.2476, 0.3733, 0.1818, 0.2192, 0.1818, 0.0, 0.2037, 0.0, 0.2037, 0.2192, 0.3791, 0.3561, 0.3791, 0.3733, 0.3572, 0.3733, 0.3572, 0.3561, 0.2256, 0.2363, 0.2256, 0.2192, 0.2476, 0.2192, 0.2476, 0.2363, 0.401, 0.3561, 0.401, 0.2192, 0.4229, 0.2192, 0.4229, 0.3561, 0.3352, 0.2192, 0.3352, 6.533e-08, 0.3572, 6.533e-08, 0.3572, 0.2192, 0.2037, 0.3733, 0.2037, 0.2363, 0.2256, 0.2363, 0.2256, 0.3733, 0.3572, 0.2192, 0.3572, 6.533e-08, 0.3791, 6.533e-08, 0.3791, 0.2192, 0.4229, 0.3561, 0.4229, 0.3733, 0.401, 0.3733, 0.401, 0.3561, 0.2037, 0.2363, 0.2037, 0.2192, 0.2256, 0.2192, 0.2256, 0.2363, 0.116, 0.01369, 0.116, 0.0, 0.138, 0.0, 0.138, 0.01369, 0.138, 0.06718, 0.116, 0.06718, 0.116, 0.01369, 0.138, 0.01369, 0.05802, 0.0554, 0.04029, 0.06829, -6.724e-08, 0.01289, 0.01773, 8.165e-08, 0.07575, 0.06829, 0.05802, 0.0554, 0.09831, -1.948e-08, 0.116, 0.01289, 0.138, 0.9979, 0.138, 0.9842, 0.1599, 0.9842, 0.1599, 0.9979, -4.083e-08, 0.9446, 0.01773, 0.9317, 0.05802, 0.9871, 0.04029, 1.0, 0.09831, 0.9317, 0.116, 0.9446, 0.07575, 1.0, 0.05802, 0.9871, 0.116, 0.9444, 0.138, 0.9444, 0.138, 0.9979, 0.116, 0.9979])
me_staircase_pillar.materials.append(mat_framework)
me_staircase_pillar.update()
me_straight__1_5l__framework = bpy.data.meshes.new('Straight (1.5L) Framework')
me_straight__1_5l__framework.from_pydata([(-1.0, 0.32, -0.18), (-1.0, 0.32, -0.02), (-1.0, 0.48, -0.18), (-1.0, 0.48, -0.02), (0.5, 0.32, -0.18), (0.5, 0.32, -0.02), (0.5, 0.48, -0.18), (0.5, 0.48, -0.02), (-0.3, -0.4, -0.16), (-0.3, -0.4, -0.06), (-0.3, 0.4, -0.16), (-0.3, 0.4, -0.06), (-0.2, -0.4, -0.16), (-0.2, -0.4, -0.06), (-0.2, 0.4, -0.16), (-0.2, 0.4, -0.06), (-1.0, -0.32, -0.18), (-1.0, -0.32, -0.02), (-1.0, -0.48, -0.18), (-1.0, -0.48, -0.02), (0.5, -0.32, -0.18), (0.5, -0.32, -0.02), (0.5, -0.48, -0.18), (0.5, -0.48, -0.02), (-0.3, 0.4, -0.16), (-0.3, 0.4, -0.06), (-0.3, -0.4, -0.16), (-0.3, -0.4, -0.06), (-0.2, 0.4, -0.16), (-0.2, 0.4, -0.06), (-0.2, -0.4, -0.16), (-0.2, -0.4, -0.06)], [], [(0, 1, 3, 2), (2, 3, 7, 6), (6, 7, 5, 4), (4, 5, 1, 0), (2, 6, 4, 0), (7, 3, 1, 5), (8, 9, 11, 10), (10, 11, 15, 14), (14, 15, 13, 12), (12, 13, 9, 8), (10, 14, 12, 8), (15, 11, 9, 13), (16, 18, 19, 17), (18, 22, 23, 19), (22, 20, 21, 23), (20, 16, 17, 21), (18, 16, 20, 22), (23, 21, 17, 19), (24, 26, 27, 25), (26, 30, 31, 27), (30, 28, 29, 31), (28, 24, 25, 29), (26, 24, 28, 30), (31, 29, 25, 27)])
_uv = me_straight__1_5l__framework.uv_layers.new(name='UVMap')
_uv.uv.foreach_set('vector', [0.07692, 0.7981, 4.438e-09, 0.7981, 1.076e-09, 0.7212, 0.07692, 0.7212, 0.3846, 0.7212, 0.3077, 0.7212, 0.3077, -1.345e-08, 0.3846, -1.681e-08, 0.1538, 0.7981, 0.07692, 0.7981, 0.07692, 0.7212, 0.1538, 0.7212, 0.5385, 0.7212, 0.4615, 0.7212, 0.4615, -2.017e-08, 0.5385, -2.354e-08, 0.07692, -3.362e-09, 0.07692, 0.7212, 3.152e-08, 0.7212, 0.0, 0.0, 0.1538, -6.725e-09, 0.1538, 0.7212, 0.07692, 0.7212, 0.07692, -3.362e-09, 0.6635, 0.3846, 0.6154, 0.3846, 0.6154, 1.757e-09, 0.6635, -3.448e-10, 0.3558, 0.7692, 0.3077, 0.7692, 0.3077, 0.7212, 0.3558, 0.7212, 0.7115, 0.3846, 0.6635, 0.3846, 0.6635, -3.448e-10, 0.7115, -2.446e-09, 0.4038, 0.7692, 0.3558, 0.7692, 0.3558, 0.7212, 0.4038, 0.7212, 0.8558, 0.3846, 0.8077, 0.3846, 0.8077, 0.0, 0.8558, 0.0, 0.8558, 0.7692, 0.8077, 0.7692, 0.8077, 0.3846, 0.8558, 0.3846, 0.2308, 0.7212, 0.2308, 0.7981, 0.1538, 0.7981, 0.1538, 0.7212, 0.6154, -2.69e-08, 0.6154, 0.7212, 0.5385, 0.7212, 0.5385, -2.354e-08, 0.3077, 0.7212, 0.3077, 0.7981, 0.2308, 0.7981, 0.2308, 0.7212, 0.4615, 8.482e-09, 0.4615, 0.7212, 0.3846, 0.7212, 0.3846, 1.184e-08, 0.1538, -6.725e-09, 0.2308, -1.009e-08, 0.2308, 0.7212, 0.1538, 0.7212, 0.2308, 1.857e-08, 0.3077, 1.521e-08, 0.3077, 0.7212, 0.2308, 0.7212, 0.7596, -4.548e-09, 0.7596, 0.3846, 0.7115, 0.3846, 0.7115, -2.446e-09, 0.4519, 0.7212, 0.4519, 0.7692, 0.4038, 0.7692, 0.4038, 0.7212, 0.7115, 0.3846, 0.7115, 0.7692, 0.6635, 0.7692, 0.6635, 0.3846, 0.5, 0.7212, 0.5, 0.7692, 0.4519, 0.7692, 0.4519, 0.7212, 0.9038, 0.0, 0.9038, 0.3846, 0.8558, 0.3846, 0.8558, 0.0, 0.9038, 0.3846, 0.9038, 0.7692, 0.8558, 0.7692, 0.8558, 0.3846])
me_straight__1_5l__framework.materials.append(mat_framework_001)
me_straight__1_5l__framework.update()
me_straight__1_5l__panel = bpy.data.meshes.new('Straight (1.5L) Panel')
me_straight__1_5l__panel.from_pydata([(-1.0, -0.32, -0.06), (-1.0, -0.32, -0.04), (-1.0, 0.32, -0.06), (-1.0, 0.32, -0.04), (0.5, -0.32, -0.06), (0.5, -0.32, -0.04), (0.5, 0.32, -0.06), (0.5, 0.32, -0.04), (0.46, 0.32, -0.06), (-0.96, 0.32, -0.06), (-0.96, 0.32, -0.04), (0.46, 0.32, -0.04), (-0.96, -0.32, -0.06), (0.46, -0.32, -0.06), (0.46, -0.32, -0.04), (-0.96, -0.32, -0.04), (-1.0, 0.28, -0.06), (-1.0, -0.28, -0.06), (-1.0, -0.28, -0.04), (-1.0, 0.28, -0.04), (0.5, -0.28, -0.06), (0.5, 0.28, -0.06), (0.5, 0.28, -0.04), (0.5, -0.28, -0.04), (0.46, 0.28, -0.04), (0.46, -0.28, -0.04), (-0.96, 0.28, -0.04), (-0.96, -0.28, -0.04), (-0.96, 0.28, -0.06), (-0.96, -0.28, -0.06), (0.46, 0.28, -0.06), (0.46, -0.28, -0.06)], [], [(16, 19, 3, 2), (8, 11, 7, 6), (20, 23, 5, 4), (12, 15, 1, 0), (31, 20, 4, 13), (27, 18, 1, 15), (23, 25, 14, 5), (25, 27, 15, 14), (17, 29, 12, 0), (29, 31, 13, 12), (4, 5, 14, 13), (13, 14, 15, 12), (2, 3, 10, 9), (9, 10, 11, 8), (9, 8, 30, 28), (28, 30, 31, 29), (2, 9, 28, 16), (16, 28, 29, 17), (11, 10, 26, 24), (24, 26, 27, 25), (7, 11, 24, 22), (22, 24, 25, 23), (10, 3, 19, 26), (26, 19, 18, 27), (8, 6, 21, 30), (30, 21, 20, 31), (6, 7, 22, 21), (21, 22, 23, 20), (0, 1, 18, 17), (17, 18, 19, 16)])
me_straight__1_5l__panel.polygons.foreach_set('material_index', [0, 0, 0, 0, 0, 0, 0, 0, 0, 0, 0, 0, 0, 0, 0, 1, 0, 0, 0, 1, 0, 0, 0, 0, 0, 0, 0, 0, 0, 0])
_uv = me_straight__1_5l__panel.uv_layers.new(name='UVMap')
_uv.uv.foreach_set('vector', [0.8933, 0.02667, 0.88, 0.02667, 0.88, 1.27e-09, 0.8933, 6.876e-10, 0.8667, 0.02667, 0.8533, 0.02667, 0.8533, 2.436e-09, 0.8667, 1.853e-09, 0.8933, 0.4533, 0.88, 0.4533, 0.88, 0.4267, 0.8933, 0.4267, 0.88, 0.02667, 0.8667, 0.02667, 0.8667, -3.788e-08, 0.88, -3.847e-08, 0.02667, 0.9733, 0.02667, 1.0, 4.371e-08, 1.0, 4.255e-08, 0.9733, 0.4533, 0.9733, 0.4533, 1.0, 0.4267, 1.0, 0.4267, 0.9733, 0.4533, 1.992e-08, 0.4533, 0.02667, 0.4267, 0.02667, 0.4267, 2.109e-08, 0.4533, 0.02667, 0.4533, 0.9733, 0.4267, 0.9733, 0.4267, 0.02667, 0.02667, -1.166e-09, 0.02667, 0.02667, 1.166e-09, 0.02667, 0.0, 0.0, 0.02667, 0.02667, 0.02667, 0.9733, 4.255e-08, 0.9733, 1.166e-09, 0.02667, 0.88, 1.0, 0.8667, 1.0, 0.8667, 0.9733, 0.88, 0.9733, 0.88, 0.9733, 0.8667, 0.9733, 0.8667, 0.02667, 0.88, 0.02667, 0.8667, 1.0, 0.8533, 1.0, 0.8533, 0.9733, 0.8667, 0.9733, 0.8667, 0.9733, 0.8533, 0.9733, 0.8533, 0.02667, 0.8667, 0.02667, 0.4267, 0.02667, 0.4267, 0.9733, 0.4, 0.9733, 0.4, 0.02667, 0.4, 0.02667, 0.4, 0.9733, 0.02667, 0.9733, 0.02667, 0.02667, 0.4267, -1.865e-08, 0.4267, 0.02667, 0.4, 0.02667, 0.4, -1.748e-08, 0.4, -1.748e-08, 0.4, 0.02667, 0.02667, 0.02667, 0.02667, -1.166e-09, 0.8533, 0.02667, 0.8533, 0.9733, 0.8267, 0.9733, 0.8267, 0.02667, 0.8267, 0.02667, 0.8267, 0.9733, 0.4533, 0.9733, 0.4533, 0.02667, 0.8533, 2.436e-09, 0.8533, 0.02667, 0.8267, 0.02667, 0.8267, 3.602e-09, 0.8267, 3.602e-09, 0.8267, 0.02667, 0.4533, 0.02667, 0.4533, 1.992e-08, 0.8533, 0.9733, 0.8533, 1.0, 0.8267, 1.0, 0.8267, 0.9733, 0.8267, 0.9733, 0.8267, 1.0, 0.4533, 1.0, 0.4533, 0.9733, 0.4267, 0.9733, 0.4267, 1.0, 0.4, 1.0, 0.4, 0.9733, 0.4, 0.9733, 0.4, 1.0, 0.02667, 1.0, 0.02667, 0.9733, 0.8933, 0.8533, 0.88, 0.8533, 0.88, 0.8267, 0.8933, 0.8267, 0.8933, 0.8267, 0.88, 0.8267, 0.88, 0.4533, 0.8933, 0.4533, 0.8933, 0.4267, 0.88, 0.4267, 0.88, 0.4, 0.8933, 0.4, 0.8933, 0.4, 0.88, 0.4, 0.88, 0.02667, 0.8933, 0.02667])
me_straight__1_5l__panel.materials.append(mat_panel_border_001)
me_straight__1_5l__panel.materials.append(mat_panel_surface_001)
me_straight__1_5l__panel.update()
me_single_pillar = bpy.data.meshes.new('Single Pillar')
me_single_pillar.from_pydata([(-0.29, 0.36, -0.02), (-0.29, 0.36, 0.7), (-0.29, 0.44, -0.02), (-0.29, 0.44, 0.7), (-0.21, 0.36, -0.02), (-0.21, 0.36, 0.7), (-0.21, 0.44, -0.02), (-0.21, 0.44, 0.7), (0.21, 0.36, -0.02), (0.21, 0.36, 0.7), (0.21, 0.44, -0.02), (0.21, 0.44, 0.7), (0.29, 0.36, -0.02), (0.29, 0.36, 0.7), (0.29, 0.44, -0.02), (0.29, 0.44, 0.7), (-1.0, 0.36, 0.7), (-1.0, 0.36, 0.78), (-1.0, 0.44, 0.7), (-1.0, 0.44, 0.78), (0.5, 0.36, 0.7), (0.5, 0.36, 0.78), (0.5, 0.44, 0.7), (0.5, 0.44, 0.78), (-0.79, 0.36, -0.02), (-0.79, 0.36, 0.7), (-0.79, 0.44, -0.02), (-0.79, 0.44, 0.7), (-0.71, 0.36, -0.02), (-0.71, 0.36, 0.7), (-0.71, 0.44, -0.02), (-0.71, 0.44, 0.7)], [], [(0, 1, 3, 2), (2, 3, 7, 6), (6, 7, 5, 4), (4, 5, 1, 0), (2, 6, 4, 0), (7, 3, 1, 5), (8, 9, 11, 10), (10, 11, 15, 14), (14, 15, 13, 12), (12, 13, 9, 8), (10, 14, 12, 8), (15, 11, 9, 13), (16, 17, 19, 18), (18, 19, 23, 22), (22, 23, 21, 20), (20, 21, 17, 16), (18, 22, 20, 16), (23, 19, 17, 21), (24, 25, 27, 26), (26, 27, 31, 30), (30, 31, 29, 28), (28, 29, 25, 24), (26, 30, 28, 24), (31, 27, 25, 29)])
_uv = me_single_pillar.uv_layers.new(name='UVMap')
_uv.uv.foreach_set('vector', [0.2133, 0.48, 0.2133, 0.0, 0.2667, 0.0, 0.2667, 0.48, 0.2667, 0.48, 0.2667, 0.0, 0.32, 0.0, 0.32, 0.48, 0.32, 0.48, 0.32, 0.0, 0.3733, 0.0, 0.3733, 0.48, 0.3733, 0.48, 0.3733, 0.0, 0.4267, 0.0, 0.4267, 0.48, 0.3733, 0.48, 0.3733, 0.5333, 0.32, 0.5333, 0.32, 0.48, 0.4267, 0.5333, 0.3733, 0.5333, 0.3733, 0.48, 0.4267, 0.48, 0.4267, 0.48, 0.4267, 0.0, 0.48, 0.0, 0.48, 0.48, 0.7467, 0.48, 0.7467, 0.0, 0.8, 0.0, 0.8, 0.48, 0.48, 0.48, 0.48, 0.0, 0.5333, 0.0, 0.5333, 0.48, 0.8, 0.48, 0.8, 0.0, 0.8533, 0.0, 0.8533, 0.48, 0.2667, 0.5867, 0.2133, 0.5867, 0.2133, 0.5333, 0.2667, 0.5333, 0.3733, 0.5867, 0.32, 0.5867, 0.32, 0.5333, 0.3733, 0.5333, 0.2133, 0.5333, 0.2133, 0.48, 0.2667, 0.48, 0.2667, 0.5333, 0.05333, 1.0, 4.371e-08, 1.0, 1.737e-15, 3.974e-08, 0.05333, 3.741e-08, 0.2667, 0.5333, 0.2667, 0.48, 0.32, 0.48, 0.32, 0.5333, 0.1067, 1.0, 0.05333, 1.0, 0.05333, -2.331e-09, 0.1067, -4.663e-09, 0.16, -6.994e-09, 0.16, 1.0, 0.1067, 1.0, 0.1067, -4.663e-09, 0.2133, -9.325e-09, 0.2133, 1.0, 0.16, 1.0, 0.16, -6.994e-09, 0.5333, 0.48, 0.5333, 0.0, 0.5867, 0.0, 0.5867, 0.48, 0.5867, 0.48, 0.5867, 0.0, 0.64, 0.0, 0.64, 0.48, 0.64, 0.48, 0.64, 0.0, 0.6933, 0.0, 0.6933, 0.48, 0.6933, 0.48, 0.6933, 0.0, 0.7467, 0.0, 0.7467, 0.48, 0.48, 0.5333, 0.4267, 0.5333, 0.4267, 0.48, 0.48, 0.48, 0.5333, 0.5333, 0.48, 0.5333, 0.48, 0.48, 0.5333, 0.48])
me_single_pillar.materials.append(mat_framework_002)
me_single_pillar.update()
me_straight__1_5l__pillar_001 = bpy.data.meshes.new('Straight (1.5L) Pillar.001')
me_straight__1_5l__pillar_001.from_pydata([(-0.29, 0.36, -0.02), (-0.29, 0.36, 0.7), (-0.29, 0.44, -0.02), (-0.29, 0.44, 0.7), (-0.21, 0.36, -0.02), (-0.21, 0.36, 0.7), (-0.21, 0.44, -0.02), (-0.21, 0.44, 0.7), (-0.5, 0.36, 0.7), (-0.5, 0.36, 0.78), (-0.5, 0.44, 0.7), (-0.5, 0.44, 0.78), (0.0, 0.36, 0.7), (0.0, 0.36, 0.78), (0.0, 0.44, 0.7), (0.0, 0.44, 0.78)], [], [(0, 1, 3, 2), (2, 3, 7, 6), (6, 7, 5, 4), (4, 5, 1, 0), (2, 6, 4, 0), (7, 3, 1, 5), (8, 9, 11, 10), (10, 11, 15, 14), (14, 15, 13, 12), (12, 13, 9, 8), (10, 14, 12, 8), (15, 11, 9, 13)])
_uv = me_straight__1_5l__pillar_001.uv_layers.new(name='UVMap')
_uv.uv.foreach_set('vector', [0.0, 1.0, 0.0, 0.0, 0.1111, 0.0, 0.1111, 1.0, 0.1111, 1.0, 0.1111, 0.0, 0.2222, 0.0, 0.2222, 1.0, 0.2222, 1.0, 0.2222, 0.0, 0.3333, 0.0, 0.3333, 1.0, 0.3333, 1.0, 0.3333, 0.0, 0.4444, 0.0, 0.4444, 1.0, 0.7778, 0.6944, 0.7778, 0.8056, 0.6667, 0.8056, 0.6667, 0.6944, 0.8889, 0.8056, 0.7778, 0.8056, 0.7778, 0.6944, 0.8889, 0.6944, 0.4444, 0.8056, 0.4444, 0.6944, 0.5556, 0.6944, 0.5556, 0.8056, 0.5556, 0.6944, 0.4444, 0.6944, 0.4444, -3.543e-08, 0.5556, -4.029e-08, 0.5556, 0.8056, 0.5556, 0.6944, 0.6667, 0.6944, 0.6667, 0.8056, 0.6667, 0.6944, 0.5556, 0.6944, 0.5556, -2.428e-08, 0.6667, -2.914e-08, 0.8889, -3.885e-08, 0.8889, 0.6944, 0.7778, 0.6944, 0.7778, -3.4e-08, 0.7778, 1.468e-08, 0.7778, 0.6944, 0.6667, 0.6944, 0.6667, 1.954e-08])
me_straight__1_5l__pillar_001.materials.append(mat_framework_003)
me_straight__1_5l__pillar_001.update()

# ---- curves / text
cu_supporting_pillar = bpy.data.curves.new('Supporting Pillar', 'CURVE')
cu_supporting_pillar.dimensions = '3D'
_sp = cu_supporting_pillar.splines.new('BEZIER'); _sp.bezier_points.add(5)
_sp.bezier_points.foreach_set('co', [0.0, 0.8, -0.18, 0.0, 0.8, -0.26, 0.0, 0.7957, -0.2832, 0.0, 0.784, -0.3066, 0.0, 0.768, -0.324, 0.0, 2.98e-08, -0.9])
_sp.bezier_points.foreach_set('handle_left', [0.0, 0.8, -0.1533, 0.0, 0.8, -0.2333, 0.0, 0.7986, -0.2745, 0.0, 0.7898, -0.2982, 0.0, 0.7733, -0.3182, 0.0, 0.256, -0.708])
_sp.bezier_points.foreach_set('handle_right', [0.0, 0.8, -0.2067, 0.0, 0.7986, -0.2677, 0.0, 0.7925, -0.2929, 0.0, 0.7788, -0.3142, 0.0, 0.512, -0.516, 0.0, -0.256, -1.092])
for _p, _l, _r in zip(_sp.bezier_points, ['VECTOR', 'VECTOR', 'AUTO', 'AUTO', 'VECTOR', 'VECTOR'], ['VECTOR', 'VECTOR', 'AUTO', 'AUTO', 'VECTOR', 'VECTOR']): _p.handle_left_type = _l; _p.handle_right_type = _r
_sp.order_v = 0
_sp.resolution_v = 0
_sp.use_endpoint_u = True
_sp.use_smooth = False
_sp = cu_supporting_pillar.splines.new('BEZIER'); _sp.bezier_points.add(1)
_sp.bezier_points.foreach_set('co', [0.0, 0.0, -0.18, 0.0, 0.0, -1.0])
_sp.bezier_points.foreach_set('handle_left', [0.0, 0.0, 0.09333, 0.0, 0.0, -0.7267])
_sp.bezier_points.foreach_set('handle_right', [0.0, 0.0, -0.4533, 0.0, 0.0, -1.273])
for _p, _l, _r in zip(_sp.bezier_points, ['VECTOR', 'VECTOR'], ['VECTOR', 'VECTOR']): _p.handle_left_type = _l; _p.handle_right_type = _r
_sp.order_v = 0
_sp.resolution_v = 0
_sp.use_endpoint_u = True
_sp.use_smooth = False
cu_supporting_pillar.materials.append(mat_framework)
cu_supporting_pillar.bevel_mode = 'OBJECT'
cu_supporting_pillar.fill_mode = 'FULL'
cu_supporting_pillar.use_fill_caps = True
cu_beziercurve = bpy.data.curves.new('BezierCurve', 'CURVE')
cu_beziercurve.dimensions = '3D'
_sp = cu_beziercurve.splines.new('BEZIER'); _sp.bezier_points.add(3)
_sp.bezier_points.foreach_set('co', [0.5, -0.5, 0.0, -0.5, -0.5, 0.0, -0.5, 0.5, 0.0, 0.5, 0.5, 0.0])
_sp.bezier_points.foreach_set('handle_left', [0.5, -0.1667, 0.0, -0.1667, -0.5, 0.0, -0.5, 0.1667, 0.0, 0.1667, 0.5, 0.0])
_sp.bezier_points.foreach_set('handle_right', [0.1667, -0.5, 0.0, -0.5, -0.1667, 0.0, -0.1667, 0.5, 0.0, 0.5, 0.1667, 0.0])
for _p, _l, _r in zip(_sp.bezier_points, ['VECTOR', 'VECTOR', 'VECTOR', 'VECTOR'], ['VECTOR', 'VECTOR', 'VECTOR', 'VECTOR']): _p.handle_left_type = _l; _p.handle_right_type = _r
_sp.order_u = 0
_sp.order_v = 0
_sp.use_cyclic_u = True
cu_beziercurve.use_path = True
cu_beziercurve.fill_mode = 'FULL'

# ---- objects
ob_straight__3l__framework = bpy.data.objects.new('Straight (3L) Framework', me_straight__3l__framework)
ob_straight__3l__panel = bpy.data.objects.new('Straight (3L) Panel', me_straight__3l__panel)
ob_straight__3l__supporting_pillar = bpy.data.objects.new('Straight (3L) Supporting Pillar', cu_supporting_pillar)
ob_straight__3l = bpy.data.objects.new('Straight (3L)', None)
ob_straight__3l__pillar = bpy.data.objects.new('Straight (3L) Pillar', me_straight__3l__pillar)
ob_corner_framework = bpy.data.objects.new('Corner Framework', me_corner_framework)
ob_corner_panel = bpy.data.objects.new('Corner Panel', me_corner_panel)
ob_corner_supporting_pillar_2 = bpy.data.objects.new('Corner Supporting Pillar 2', cu_supporting_pillar)
ob_corner_supporting_pillar_1 = bpy.data.objects.new('Corner Supporting Pillar 1', cu_supporting_pillar)
ob_corner = bpy.data.objects.new('Corner', None)
ob_corner_pillar = bpy.data.objects.new('Corner Pillar', me_corner_pillar)
ob_pillar_bevel_curve = bpy.data.objects.new('Pillar Bevel Curve', cu_beziercurve)
ob_supporting_pillar = bpy.data.objects.new('Supporting Pillar', cu_supporting_pillar)
ob_staircase = bpy.data.objects.new('Staircase', None)
ob_staircase_framework = bpy.data.objects.new('Staircase Framework', me_staircase_framework)
ob_staircase_panel = bpy.data.objects.new('Staircase Panel', me_staircase_panel)
ob_staircase_supporting_pillar__lower = bpy.data.objects.new('Staircase Supporting Pillar (lower)', cu_supporting_pillar)
ob_staircase_supporting_pillar__higher = bpy.data.objects.new('Staircase Supporting Pillar (higher)', cu_supporting_pillar)
ob_staircase_pillar = bpy.data.objects.new('Staircase Pillar', me_staircase_pillar)
ob_straight__1_5l = bpy.data.objects.new('Straight (1.5L)', None)
ob_straight__1_5l__framework = bpy.data.objects.new('Straight (1.5L) Framework', me_straight__1_5l__framework)
ob_straight__1_5l__panel = bpy.data.objects.new('Straight (1.5L) Panel', me_straight__1_5l__panel)
ob_straight__1_5l__pillar = bpy.data.objects.new('Straight (1.5L) Pillar', me_single_pillar)
ob_single_pillar = bpy.data.objects.new('Single Pillar', me_straight__1_5l__pillar_001)

# ---- transforms, parenting, visibility, modifiers, constraints
ob_straight__3l__framework.parent = ob_straight__3l
ob_straight__3l__framework.location = (0.0, 0.0, 0.0)
ob_straight__3l__panel.parent = ob_straight__3l
ob_straight__3l__panel.location = (0.0, 0.0, 0.0)
ob_straight__3l__supporting_pillar.parent = ob_straight__3l
ob_straight__3l__supporting_pillar.location = (0.0, -0.4, 0.0)
ob_straight__3l.location = (0.0, 0.0, 0.0)
ob_straight__3l__pillar.parent = ob_straight__3l
ob_straight__3l__pillar.location = (0.0, 0.0, 0.0)
ob_corner_framework.parent = ob_corner
ob_corner_framework.location = (0.5, 0.5, 0.0)
ob_corner_framework.rotation_euler = (0.0, -0.0, 1.571)
ob_corner_panel.parent = ob_corner
ob_corner_panel.location = (0.5, 0.5, 0.0)
ob_corner_panel.rotation_euler = (0.0, -0.0, 1.571)
ob_corner_supporting_pillar_2.parent = ob_corner
ob_corner_supporting_pillar_2.location = (1.4, -0.4, 0.0)
ob_corner_supporting_pillar_2.rotation_euler = (0.0, -0.0, 6.283)
ob_corner_supporting_pillar_1.parent = ob_corner
ob_corner_supporting_pillar_1.location = (-0.4, 1.4, 0.0)
ob_corner_supporting_pillar_1.rotation_euler = (0.0, -0.0, 4.712)
ob_corner.location = (0.0, 0.0, 0.0)
ob_corner_pillar.parent = ob_corner
ob_corner_pillar.location = (2.98e-08, -5.96e-08, 0.0)
ob_corner_pillar.rotation_euler = (0.0, -0.0, 1.571)
ob_pillar_bevel_curve.location = (0.0, 0.0, 0.0)
ob_pillar_bevel_curve.scale = (0.18, 0.18, 1.0)
ob_supporting_pillar.location = (0.91, -0.4, 0.0)
ob_staircase.location = (0.0, 0.0, 0.0)
ob_staircase_framework.parent = ob_staircase
ob_staircase_framework.location = (0.0, 0.0, 0.0)
ob_staircase_panel.parent = ob_staircase
ob_staircase_panel.location = (0.0, 0.0, 0.0)
ob_staircase_supporting_pillar__lower.parent = ob_staircase
ob_staircase_supporting_pillar__lower.location = (1.4, -0.4, 0.0)
ob_staircase_supporting_pillar__higher.parent = ob_staircase
ob_staircase_supporting_pillar__higher.location = (-1.4, -0.4, 2.0)
ob_staircase_pillar.parent = ob_staircase
ob_staircase_pillar.location = (0.0, 0.0, 0.0)
ob_straight__1_5l.location = (0.0, 0.0, 0.0)
ob_straight__1_5l__framework.parent = ob_straight__1_5l
ob_straight__1_5l__framework.location = (0.0, 0.0, 0.0)
ob_straight__1_5l__panel.parent = ob_straight__1_5l
ob_straight__1_5l__panel.location = (0.0, 0.0, 0.0)
ob_straight__1_5l__pillar.parent = ob_straight__1_5l
ob_straight__1_5l__pillar.location = (0.0, 0.0, 0.0)
ob_single_pillar.location = (0.0, 0.0, 0.0)
cu_supporting_pillar.bevel_object = ob_pillar_bevel_curve

# ---- collection membership
col_straight.objects.link(ob_straight__3l__framework)
col_straight.objects.link(ob_straight__3l__panel)
col_straight.objects.link(ob_straight__3l__supporting_pillar)
col_straight.objects.link(ob_straight__3l)
col_straight.objects.link(ob_straight__3l__pillar)
col_corner.objects.link(ob_corner_framework)
col_corner.objects.link(ob_corner_panel)
col_corner.objects.link(ob_corner_supporting_pillar_2)
col_corner.objects.link(ob_corner_supporting_pillar_1)
col_corner.objects.link(ob_corner)
col_corner.objects.link(ob_corner_pillar)
col_supporting_pillar.objects.link(ob_pillar_bevel_curve)
col_supporting_pillar.objects.link(ob_supporting_pillar)
col_staircase.objects.link(ob_staircase)
col_staircase.objects.link(ob_staircase_framework)
col_staircase.objects.link(ob_staircase_panel)
col_staircase.objects.link(ob_staircase_supporting_pillar__lower)
col_staircase.objects.link(ob_staircase_supporting_pillar__higher)
col_staircase.objects.link(ob_staircase_pillar)
col_straight__1_5l.objects.link(ob_straight__1_5l)
col_straight__1_5l.objects.link(ob_straight__1_5l__framework)
col_straight__1_5l.objects.link(ob_straight__1_5l__panel)
col_straight__1_5l.objects.link(ob_straight__1_5l__pillar)
col_single_pillar.objects.link(ob_single_pillar)
def _layer_coll(name, lc=None):
    lc = lc or bpy.context.view_layer.layer_collection
    for c in lc.children:
        if c.name == name: return c
        r = _layer_coll(name, c)
        if r: return r
_layer_coll('Supporting Pillar').exclude = True

# ---- scene / render settings (as saved in the file)
scene.frame_start = 1; scene.frame_end = 250; scene.frame_set(1)
scene.render.engine = 'BLENDER_EEVEE_NEXT'
scene.cycles.sampling_pattern = 'TABULATED_SOBOL'
scene.view_settings.view_transform = 'Filmic'
bpy.context.view_layer.update()

# ---- added for rendering (the .blend has no active camera and no usable light): camera, sun
cam_auto = bpy.data.cameras.new('AutoCamera')
cam_auto.lens = 50.0
cam_auto.sensor_width = 36.0
cam_auto.clip_end = 1000.0
ob_auto_camera = bpy.data.objects.new('AutoCamera', cam_auto)
scene.collection.objects.link(ob_auto_camera)
ob_auto_camera.location = (7.20918, -8.15102, 6.17734)
ob_auto_camera.rotation_euler = (1.09748, -7.21219e-08, 0.694738)
scene.camera = ob_auto_camera
light_auto_sun = bpy.data.lights.new('AutoSun', 'SUN')
light_auto_sun.energy = 3.0
light_auto_sun.angle = 0.0523599
ob_auto_sun = bpy.data.objects.new('AutoSun', light_auto_sun)
scene.collection.objects.link(ob_auto_sun)
ob_auto_sun.rotation_euler = (0.872665, 0.174533, 0.523599)
bpy.context.view_layer.update()
